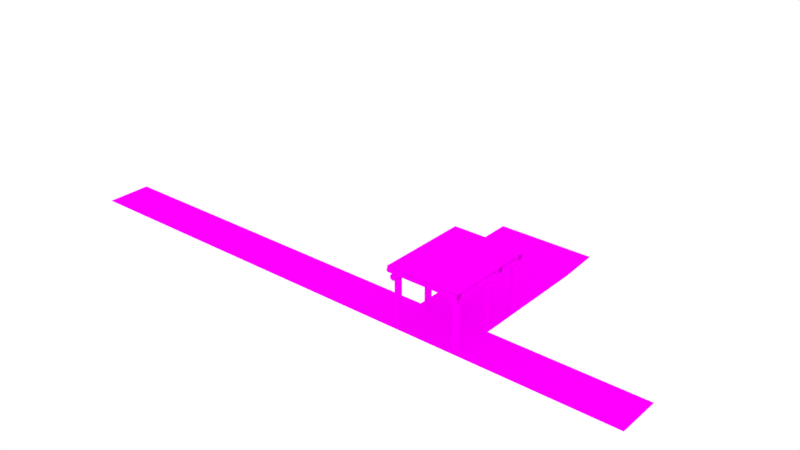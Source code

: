 # Source: Tronco.blend  (saved by Blender 2.79.0; exported with 4.5.12 LTS)
import bpy
from mathutils import Matrix  # noqa: F401  (used for matrix-valued properties, if any)

bpy.ops.wm.read_factory_settings(use_empty=True)
scene = bpy.context.scene
scene.name = 'Scene'

# ---- collections
col_collection_1 = bpy.data.collections.new('Collection 1'); scene.collection.children.link(col_collection_1)

# ---- images (referenced by path relative to the original .blend; pixels are not part of the script)
import os
ASSET_DIR = os.environ.get("B2B_ASSET_DIR", "")  # directory of the original .blend (textures are referenced by path, not embedded)
HERE = os.path.dirname(os.path.abspath(__file__))  # packed textures are extracted next to this script under _unpacked/

def load_image(name, relpath, width, height, colorspace="sRGB"):
    """Load a texture the original file referenced (path relative to the .blend, or extracted next to this script)."""
    p = next((c for c in (os.path.join(HERE, relpath), os.path.join(ASSET_DIR, relpath)) if relpath and os.path.exists(c)), "")
    if p:
        img = bpy.data.images.load(p, check_existing=True)
        img.name = name
    else:  # same state as the original file: an image datablock whose file is absent (Cycles renders it pink)
        img = bpy.data.images.new(name, width, height)
        img.source = "FILE"
        img.filepath = "//" + (relpath or name)
    img.colorspace_settings.name = colorspace
    return img
img_roof_tiff = load_image('Roof.tiff', 'Roof.tiff', 1024, 1024, 'sRGB')
img_texturescom_woodplanksbare0464_3_seamless_s_jpg = load_image('TexturesCom_WoodPlanksBare0464_3_seamless_S.jpg', 'TexturesCom_WoodPlanksBare0464_3_seamless_S.jpg', 1024, 1024, 'sRGB')
img_as2__glass_bump_20_jpg = load_image('AS2__glass_bump_20.jpg', 'AS2__glass_bump_20.jpg', 1024, 1024, 'Non-Color')
img_aluminum_roofing_panels_for_mobile_homes_roofing_decoration_for = load_image('aluminum-roofing-panels-for-mobile-homes-roofing-decoration-for', 'aluminum-roofing-panels-for-mobile-homes-roofing-decoration-for-size-3435-x-3853.jpg', 1024, 1024, 'sRGB')
img_103640_8378000_jpg = load_image('103640-8378000.jpg', '103640-8378000.jpg', 1024, 1024, 'sRGB')
img_1041160_ampliada_jpg = load_image('1041160_Ampliada.jpg', '1041160_Ampliada.jpg', 1024, 1024, 'sRGB')
img_tronco2_png = load_image('Tronco2.png', 'Tronco2.png', 1024, 1024, 'sRGB')
img_comb1024 = load_image('Comb1024', 'Comb1024.png', 1024, 1024, 'sRGB')

# ---- materials (node trees are filled in below, after node groups)
mat_material = bpy.data.materials.new('Material')
mat_material.alpha_threshold = 0.0
mat_material.roughness = 0.5
mat_telhado = bpy.data.materials.new('Telhado')
mat_telhado.alpha_threshold = 0.0
mat_telhado.roughness = 0.5
mat_telhado_lateral = bpy.data.materials.new('Telhado_lateral')
mat_telhado_lateral.alpha_threshold = 0.0
mat_telhado_lateral.roughness = 0.5
mat_telhado_inferior = bpy.data.materials.new('Telhado_inferior')
mat_telhado_inferior.alpha_threshold = 0.0
mat_telhado_inferior.roughness = 0.5
mat_parede = bpy.data.materials.new('Parede')
mat_parede.alpha_threshold = 0.0
mat_parede.roughness = 0.5
mat_porta = bpy.data.materials.new('Porta')
mat_porta.alpha_threshold = 0.0
mat_porta.roughness = 0.5
mat_forro = bpy.data.materials.new('Forro')
mat_forro.alpha_threshold = 0.0
mat_forro.roughness = 0.5
mat_pilares = bpy.data.materials.new('Pilares')
mat_pilares.alpha_threshold = 0.0
mat_pilares.roughness = 0.5
mat_piso = bpy.data.materials.new('Piso')
mat_piso.alpha_threshold = 0.0
mat_piso.roughness = 0.5
mat_tronco_material = bpy.data.materials.new('Tronco_material')
mat_tronco_material.alpha_threshold = 0.0
mat_tronco_material.roughness = 0.5
mat_bakeart = bpy.data.materials.new('BakeArt')
mat_bakeart.alpha_threshold = 0.0
mat_bakeart.roughness = 0.5

# ---- material node trees
mat_material.use_nodes = True; mat_material.node_tree.nodes.clear()
_N = mat_material.node_tree.nodes; _L = mat_material.node_tree.links
n0 = _N.new('ShaderNodeOutputMaterial'); n0.name = 'Material Output'; n0.location = (300, 300)
n1 = _N.new('ShaderNodeBsdfDiffuse'); n1.name = 'Diffuse BSDF'; n1.location = (10, 300)
_L.new(n1.outputs[0], n0.inputs[0])
n0.is_active_output = True
mat_telhado.use_nodes = True; mat_telhado.node_tree.nodes.clear()
_N = mat_telhado.node_tree.nodes; _L = mat_telhado.node_tree.links
n0 = _N.new('ShaderNodeOutputMaterial'); n0.name = 'Material Output'; n0.location = (300, 300)
n1 = _N.new('ShaderNodeBsdfDiffuse'); n1.name = 'Diffuse BSDF'; n1.location = (10, 300)
n2 = _N.new('ShaderNodeTexImage'); n2.name = 'Image Texture'; n2.location = (-270, 316)
n2.width = 140
n2.image = img_roof_tiff
n3 = _N.new('ShaderNodeMapping'); n3.name = 'Mapping'; n3.location = (-728, 241)
n3.inputs[3].default_value = (5.0, 5.0, 5.0)
n4 = _N.new('ShaderNodeTexCoord'); n4.name = 'Texture Coordinate'; n4.location = (-972, 193)
_L.new(n1.outputs[0], n0.inputs[0])
_L.new(n2.outputs[0], n1.inputs[0])
_L.new(n3.outputs[0], n2.inputs[0])
_L.new(n4.outputs[2], n3.inputs[0])
n0.is_active_output = True
mat_telhado_lateral.use_nodes = True; mat_telhado_lateral.node_tree.nodes.clear()
_N = mat_telhado_lateral.node_tree.nodes; _L = mat_telhado_lateral.node_tree.links
n0 = _N.new('ShaderNodeOutputMaterial'); n0.name = 'Material Output'; n0.location = (300, 300)
n1 = _N.new('ShaderNodeBsdfDiffuse'); n1.name = 'Diffuse BSDF'; n1.location = (10, 300)
n1.inputs[0].default_value = (0.3813, 0.1683, 0.08228, 1.0)
_L.new(n1.outputs[0], n0.inputs[0])
n0.is_active_output = True
mat_telhado_inferior.use_nodes = True; mat_telhado_inferior.node_tree.nodes.clear()
_N = mat_telhado_inferior.node_tree.nodes; _L = mat_telhado_inferior.node_tree.links
n0 = _N.new('ShaderNodeOutputMaterial'); n0.name = 'Material Output'; n0.location = (300, 300)
n1 = _N.new('ShaderNodeBsdfDiffuse'); n1.name = 'Diffuse BSDF'; n1.location = (10, 300)
n2 = _N.new('ShaderNodeTexImage'); n2.name = 'Image Texture'; n2.location = (-247, 292)
n2.width = 140
n2.image = img_texturescom_woodplanksbare0464_3_seamless_s_jpg
n3 = _N.new('ShaderNodeMapping'); n3.name = 'Mapping'; n3.location = (-751, 304)
n3.inputs[3].default_value = (3.0, 3.0, 3.0)
n4 = _N.new('ShaderNodeTexCoord'); n4.name = 'Texture Coordinate'; n4.location = (-1092, 160)
_L.new(n1.outputs[0], n0.inputs[0])
_L.new(n2.outputs[0], n1.inputs[0])
_L.new(n3.outputs[0], n2.inputs[0])
_L.new(n4.outputs[2], n3.inputs[0])
n0.is_active_output = True
mat_parede.use_nodes = True; mat_parede.node_tree.nodes.clear()
_N = mat_parede.node_tree.nodes; _L = mat_parede.node_tree.links
n0 = _N.new('ShaderNodeOutputMaterial'); n0.name = 'Material Output'; n0.location = (300, 300)
n1 = _N.new('ShaderNodeBsdfDiffuse'); n1.name = 'Diffuse BSDF'; n1.location = (10, 300)
n1.inputs[0].default_value = (0.7758, 0.5647, 0.2346, 1.0)
n2 = _N.new('ShaderNodeNormalMap'); n2.name = 'Normal Map'; n2.location = (-241, 218)
n3 = _N.new('ShaderNodeTexImage'); n3.name = 'Image Texture'; n3.location = (-522, 175)
n3.width = 140
n3.image = img_as2__glass_bump_20_jpg
n4 = _N.new('ShaderNodeTexCoord'); n4.name = 'Texture Coordinate'; n4.location = (-1271, 109)
n5 = _N.new('ShaderNodeMapping'); n5.name = 'Mapping'; n5.location = (-958, 147)
n5.inputs[3].default_value = (30.0, 30.0, 30.0)
_L.new(n1.outputs[0], n0.inputs[0])
_L.new(n3.outputs[0], n2.inputs[1])
_L.new(n2.outputs[0], n1.inputs[2])
_L.new(n4.outputs[2], n5.inputs[0])
_L.new(n5.outputs[0], n3.inputs[0])
n0.is_active_output = True
mat_porta.use_nodes = True; mat_porta.node_tree.nodes.clear()
_N = mat_porta.node_tree.nodes; _L = mat_porta.node_tree.links
n0 = _N.new('ShaderNodeOutputMaterial'); n0.name = 'Material Output'; n0.location = (300, 300)
n1 = _N.new('ShaderNodeBsdfDiffuse'); n1.name = 'Diffuse BSDF'; n1.location = (10, 300)
n2 = _N.new('ShaderNodeTexImage'); n2.name = 'Image Texture'; n2.location = (-454, 150)
n2.width = 140
n2.image = img_aluminum_roofing_panels_for_mobile_homes_roofing_decoration_for
n3 = _N.new('ShaderNodeMapping'); n3.name = 'Mapping'; n3.location = (-928, 118)
n3.inputs[3].default_value = (3.0, 1.0, 2.0)
n4 = _N.new('ShaderNodeTexCoord'); n4.name = 'Texture Coordinate'; n4.location = (-1278, 95)
_L.new(n1.outputs[0], n0.inputs[0])
_L.new(n2.outputs[0], n1.inputs[0])
_L.new(n4.outputs[2], n3.inputs[0])
_L.new(n3.outputs[0], n2.inputs[0])
n0.is_active_output = True
mat_forro.use_nodes = True; mat_forro.node_tree.nodes.clear()
_N = mat_forro.node_tree.nodes; _L = mat_forro.node_tree.links
n0 = _N.new('ShaderNodeOutputMaterial'); n0.name = 'Material Output'; n0.location = (300, 300)
n1 = _N.new('ShaderNodeBsdfDiffuse'); n1.name = 'Diffuse BSDF'; n1.location = (10, 300)
n2 = _N.new('ShaderNodeTexImage'); n2.name = 'Image Texture'; n2.location = (-365, 256)
n2.width = 140
n2.image = img_103640_8378000_jpg
n3 = _N.new('ShaderNodeMapping'); n3.name = 'Mapping'; n3.location = (-821, 251)
n3.inputs[3].default_value = (9.1, 1.0, 1.0)
n4 = _N.new('ShaderNodeTexCoord'); n4.name = 'Texture Coordinate'; n4.location = (-1218, 169)
_L.new(n1.outputs[0], n0.inputs[0])
_L.new(n2.outputs[0], n1.inputs[0])
_L.new(n4.outputs[2], n3.inputs[0])
_L.new(n3.outputs[0], n2.inputs[0])
n0.is_active_output = True
mat_pilares.use_nodes = True; mat_pilares.node_tree.nodes.clear()
_N = mat_pilares.node_tree.nodes; _L = mat_pilares.node_tree.links
n0 = _N.new('ShaderNodeOutputMaterial'); n0.name = 'Material Output'; n0.location = (300, 300)
n1 = _N.new('ShaderNodeBsdfDiffuse'); n1.name = 'Diffuse BSDF'; n1.location = (10, 300)
n1.inputs[0].default_value = (0.5271, 0.08228, 0.05951, 1.0)
n2 = _N.new('ShaderNodeNormalMap'); n2.name = 'Normal Map'; n2.location = (-237, 243)
n3 = _N.new('ShaderNodeTexImage'); n3.name = 'Image Texture'; n3.location = (-451, 228)
n3.width = 140
n3.image = img_as2__glass_bump_20_jpg
n4 = _N.new('ShaderNodeTexCoord'); n4.name = 'Texture Coordinate'; n4.location = (-1271, 109)
n5 = _N.new('ShaderNodeMapping'); n5.name = 'Mapping'; n5.location = (-958, 147)
n5.inputs[3].default_value = (30.0, 30.0, 30.0)
_L.new(n1.outputs[0], n0.inputs[0])
_L.new(n3.outputs[0], n2.inputs[1])
_L.new(n2.outputs[0], n1.inputs[2])
_L.new(n4.outputs[2], n5.inputs[0])
_L.new(n5.outputs[0], n3.inputs[0])
n0.is_active_output = True
mat_piso.use_nodes = True; mat_piso.node_tree.nodes.clear()
_N = mat_piso.node_tree.nodes; _L = mat_piso.node_tree.links
n0 = _N.new('ShaderNodeOutputMaterial'); n0.name = 'Material Output'; n0.location = (300, 300)
n1 = _N.new('ShaderNodeBsdfDiffuse'); n1.name = 'Diffuse BSDF'; n1.location = (10, 300)
n2 = _N.new('ShaderNodeMapping'); n2.name = 'Mapping'; n2.location = (-520, 320)
n2.inputs[3].default_value = (40.0, 40.0, 40.0)
n3 = _N.new('ShaderNodeTexImage'); n3.name = 'Image Texture'; n3.location = (-167, 293)
n3.width = 140
n3.image = img_1041160_ampliada_jpg
n4 = _N.new('ShaderNodeTexCoord'); n4.name = 'Texture Coordinate'; n4.location = (-782, 251)
_L.new(n1.outputs[0], n0.inputs[0])
_L.new(n3.outputs[0], n1.inputs[0])
_L.new(n2.outputs[0], n3.inputs[0])
_L.new(n4.outputs[2], n2.inputs[0])
n0.is_active_output = True
mat_tronco_material.use_nodes = True; mat_tronco_material.node_tree.nodes.clear()
_N = mat_tronco_material.node_tree.nodes; _L = mat_tronco_material.node_tree.links
n0 = _N.new('ShaderNodeOutputMaterial'); n0.name = 'Material Output'; n0.location = (300, 300)
n1 = _N.new('ShaderNodeBsdfDiffuse'); n1.name = 'Diffuse BSDF'; n1.location = (10, 300)
n2 = _N.new('ShaderNodeTexImage'); n2.name = 'Image Texture'; n2.location = (-318, 360)
n2.width = 140
n2.image = img_tronco2_png
_L.new(n1.outputs[0], n0.inputs[0])
_L.new(n2.outputs[0], n1.inputs[0])
n0.is_active_output = True
mat_bakeart.use_nodes = True; mat_bakeart.node_tree.nodes.clear()
_N = mat_bakeart.node_tree.nodes; _L = mat_bakeart.node_tree.links
n0 = _N.new('ShaderNodeOutputMaterial'); n0.name = 'Material Output'; n0.location = (401, 300)
n1 = _N.new('ShaderNodeBsdfDiffuse'); n1.name = 'Diffuse BSDF'; n1.location = (111, 300)
n2 = _N.new('ShaderNodeTexImage'); n2.name = 'Image Texture'; n2.location = (-198, 284)
n2.width = 140
n2.image = img_comb1024
_L.new(n1.outputs[0], n0.inputs[0])
_L.new(n2.outputs[0], n1.inputs[0])
n0.is_active_output = True

# ---- world
world_world = bpy.data.worlds.new('World'); scene.world = world_world
world_world.use_nodes = True; world_world.node_tree.nodes.clear()
_N = world_world.node_tree.nodes; _L = world_world.node_tree.links
n0 = _N.new('ShaderNodeOutputWorld'); n0.name = 'World Output'; n0.location = (300, 300)
n1 = _N.new('ShaderNodeBackground'); n1.name = 'Background'; n1.location = (10, 300)
n1.inputs[0].default_value = (1.0, 1.0, 1.0, 1.0)
_L.new(n1.outputs[0], n0.inputs[0])
n0.is_active_output = True
world_world.color = (0.05088, 0.05088, 0.05088)
world_world.use_sun_shadow = False
world_world.sun_shadow_jitter_overblur = 0.0
world_world.cycles.sampling_method = 'MANUAL'
world_world.light_settings.ao_factor = 0.1
world_world.light_settings.distance = 3.0

# ---- meshes
me_plane_003 = bpy.data.meshes.new('Plane.003')
me_plane_003.from_pydata([(-3.689, 0.1894, 3.433), (3.985, 0.2748, 3.433), (3.576, 0.2748, 3.433), (0.04401, 0.2748, 3.433), (-0.3299, 0.2748, 3.433), (-3.385, 0.2748, 3.433), (1.81, 0.2748, 3.433), (-3.385, 0.1894, 3.433), (3.985, 0.1894, 3.433), (3.576, 0.1894, 3.433), (0.04401, 0.1894, 3.433), (-0.3299, 0.1894, 3.433), (0.04401, 0.2748, 2.316), (3.576, 0.2748, 2.316), (1.81, 0.2748, 2.316), (3.985, 6.4, 3.433), (3.476, 0.2757, 2.216), (1.91, 0.2757, 2.216), (0.144, 0.2757, 2.216), (1.71, 0.2757, 2.216), (3.376, 0.3757, 2.116), (2.01, 0.3757, 2.116), (0.244, 0.3757, 2.116), (1.61, 0.3757, 2.116), (0.144, 0.2544, 2.216), (1.71, 0.2544, 2.216), (3.476, 0.2544, 2.216), (1.91, 0.2544, 2.216), (3.376, 0.2544, 2.116), (2.01, 0.2544, 2.116), (0.244, 0.2544, 2.116), (1.61, 0.2544, 2.116), (3.576, 0.2757, 0.01351), (3.985, 0.2757, 0.01351), (1.81, 0.2757, 0.01351), (3.576, 0.1894, 0.01351), (3.985, 0.1894, 0.01351), (1.91, 0.2757, 0.01351), (3.476, 0.2757, 0.01351), (1.71, 0.2757, 0.01351), (2.01, 0.3757, 0.01351), (3.376, 0.3757, 0.01351), (0.244, 0.3757, 0.01351), (1.61, 0.3757, 0.01351), (0.144, 0.2544, 0.01351), (1.71, 0.2544, 0.01351), (3.476, 0.2544, 0.01351), (1.91, 0.2544, 0.01351), (3.376, 0.2544, 0.01351), (2.01, 0.2544, 0.01351), (0.244, 0.2544, 0.01351), (1.61, 0.2544, 0.01351), (-3.385, 0.2757, -0.01242), (-0.3299, 0.2757, -0.01242), (0.04401, 0.2757, -0.01242), (3.576, 0.2757, -0.01242), (3.985, 0.2757, -0.01242), (1.81, 0.2757, -0.01242), (-3.689, 0.1894, -0.01242), (-3.385, 0.1894, -0.01242), (-0.3299, 0.1894, -0.01242), (0.04401, 0.1894, -0.01242), (3.576, 0.1894, -0.01242), (3.985, 0.1894, -0.01242), (1.91, 0.2757, -0.01242), (3.476, 0.2757, -0.01242), (0.144, 0.2757, -0.01242), (1.71, 0.2757, -0.01242), (0.144, 0.2544, -0.01242), (1.71, 0.2544, -0.01242), (3.476, 0.2544, -0.01242), (1.91, 0.2544, -0.01242), (3.376, 0.2544, -0.01242), (2.01, 0.2544, -0.01242), (0.244, 0.2544, -0.01242), (1.61, 0.2544, -0.01242), (-3.689, -1.989, -0.01242), (3.763, -1.689, -0.01243), (-3.689, -1.989, 3.133), (-3.689, -1.689, -0.01242), (-3.689, -1.689, 3.133), (-3.468, -1.989, -0.01242), (-3.468, -1.989, 3.133), (-3.468, -1.689, -0.01242), (-3.468, -1.689, 3.133), (-3.689, -1.989, 3.433), (-3.689, -1.689, 3.433), (-3.485, -1.989, 3.433), (-3.485, -1.689, 3.433), (-3.689, 0.1894, 3.133), (-3.485, 0.1894, 3.133), (-3.485, 0.1894, 3.433), (-3.385, 0.1894, 3.133), (-0.2472, -1.689, 3.133), (-0.2472, -1.989, 3.133), (-0.2206, -1.689, 3.433), (-0.2206, -1.989, 3.433), (-0.02655, -1.689, 3.133), (-0.02655, -1.989, 3.133), (-0.01661, -1.689, 3.433), (-0.01661, -1.989, 3.433), (-0.2472, -1.689, -0.01243), (-0.2472, -1.989, -0.01243), (-0.02655, -1.689, -0.01243), (-0.02655, -1.989, -0.01243), (3.763, -1.689, 3.133), (3.763, -1.989, 3.133), (3.763, -1.689, 3.433), (3.763, -1.989, 3.433), (3.985, -1.689, 3.133), (3.985, -1.989, 3.133), (3.985, -1.689, 3.433), (3.985, -1.989, 3.433), (3.763, -1.989, -0.01243), (3.985, -1.689, -0.01243), (3.985, -1.989, -0.01243), (-3.485, 0.1894, -0.01242), (3.761, 0.1894, 3.433), (3.761, 0.1894, 0.01351), (3.761, 0.1894, -0.01242), (3.576, 0.1894, 3.133), (3.985, 0.1894, 3.133), (3.761, 0.1894, 3.133), (0.1535, 2.683, 5.844), (-4.198, -2.489, 3.235), (0.1535, -2.489, 3.235), (-4.198, -2.489, 3.169), (0.1535, -2.489, 3.169), (4.412, -2.489, 3.235), (4.412, -2.489, 3.169), (0.1535, 7.319, 5.844), (4.412, 7.319, 3.235), (3.985, 6.401, 0.01351), (3.985, 6.401, -0.01242), (-3.689, 6.401, 3.433), (-3.689, 6.401, -0.01242), (-3.689, 6.401, 3.133), (-4.198, 7.319, 3.235), (-4.198, 7.319, 3.169), (4.412, 7.319, 3.169), (-3.689, -1.989, 3.39), (0.1525, -1.989, 3.39), (3.985, -1.989, 3.39), (-3.689, 7.151, 3.39), (3.985, 7.151, 3.39), (-3.485, -1.689, 3.421), (3.763, -1.689, 3.421), (-3.485, 0.2748, 3.421), (3.763, 0.2748, 3.421)], [], [(10, 61, 54, 12, 3), (14, 13, 2, 6), (48, 28, 20, 41), (26, 46, 38, 16), (12, 14, 6, 3), (22, 23, 31, 30), (8, 121, 36, 33, 1), (59, 52, 5, 7, 92), (11, 60, 61, 10), (13, 32, 35, 120, 9, 2), (90, 116, 59, 92), (4, 53, 60, 11), (19, 39, 34, 14), (18, 19, 14, 12), (16, 38, 32, 13), (14, 34, 37, 17), (17, 16, 13, 14), (30, 50, 42, 22), (16, 17, 27, 26), (29, 49, 40, 21), (17, 37, 47, 27), (25, 45, 39, 19), (19, 18, 24, 25), (89, 58, 116, 90), (22, 42, 43, 23), (21, 40, 41, 20), (28, 29, 21, 20), (23, 43, 51, 31), (28, 48, 46, 26), (27, 47, 49, 29), (29, 28, 26, 27), (31, 51, 45, 25), (30, 31, 25, 24), (24, 44, 50, 30), (18, 66, 68, 44, 24), (118, 35, 62, 119), (39, 45, 69, 67), (37, 34, 57, 64), (32, 38, 65, 55), (46, 48, 72, 70), (34, 39, 67, 57), (49, 47, 71, 73), (45, 51, 75, 69), (50, 44, 68, 74), (47, 37, 64, 71), (48, 49, 73, 72), (41, 40, 49, 48), (51, 50, 74, 75), (43, 42, 50, 51), (33, 36, 63, 56), (35, 32, 55, 62), (38, 46, 70, 65), (76, 78, 80, 79), (79, 80, 84, 83), (83, 84, 82, 81), (81, 82, 78, 76), (87, 82, 94, 96), (80, 78, 85, 86), (78, 82, 87, 85), (80, 86, 0, 89), (88, 84, 90, 91), (84, 80, 89, 90), (96, 94, 98, 100), (97, 98, 104, 103), (82, 84, 93, 94), (84, 88, 95, 93), (93, 97, 103, 101), (98, 94, 102, 104), (93, 95, 99, 97), (94, 93, 101, 102), (97, 99, 107, 105), (100, 98, 106, 108), (111, 112, 110, 109), (108, 106, 110, 112), (98, 97, 105, 106), (106, 105, 77, 113), (105, 109, 114, 77), (110, 115, 114, 109), (110, 106, 113, 115), (92, 7, 91, 90), (53, 4, 5, 52), (12, 54, 66, 18), (36, 118, 119, 63), (120, 35, 118, 122), (122, 118, 36, 121), (9, 120, 122, 117), (109, 105, 122, 121), (111, 109, 121, 8), (105, 107, 117, 122), (123, 124, 125), (125, 124, 126, 127), (123, 128, 131, 130), (123, 125, 128), (128, 125, 127, 129), (130, 137, 124, 123), (33, 56, 133, 132), (1, 33, 132, 15), (58, 89, 136, 135), (89, 0, 134, 136), (126, 124, 137, 138), (128, 129, 139, 131), (139, 129, 142, 144), (127, 126, 140, 141), (126, 138, 143, 140), (129, 127, 141, 142), (145, 147, 148, 146)])
me_plane_003.polygons.foreach_set('material_index', [4, 4, 7, 7, 4, 7, 4, 4, 4, 4, 4, 4, 4, 4, 4, 4, 4, 7, 7, 7, 7, 7, 7, 4, 5, 5, 7, 7, 7, 7, 7, 7, 7, 7, 7, 4, 7, 4, 4, 7, 4, 7, 7, 7, 7, 0, 0, 0, 0, 4, 4, 7, 7, 7, 7, 7, 7, 7, 7, 7, 7, 7, 7, 7, 7, 7, 7, 7, 7, 7, 7, 7, 7, 7, 7, 7, 7, 7, 7, 4, 4, 4, 4, 4, 4, 4, 7, 7, 7, 1, 2, 1, 1, 2, 1, 4, 4, 4, 4, 2, 2, 3, 3, 3, 3, 6])
_uv = me_plane_003.uv_layers.new(name='UVMap')
_uv.uv.foreach_set('vector', [0.2258, 0.4525, 0.3798, 0.4525, 0.3798, 0.4564, 0.2757, 0.4563, 0.2257, 0.4563, 0.2756, 0.5353, 0.2759, 0.6142, 0.2254, 0.614, 0.2257, 0.5352, 0.01721, 0.7468, 0.01721, 0.9467, 0.005697, 0.9467, 0.005697, 0.7468, 0.147, 0.9587, 0.147, 0.7493, 0.1491, 0.7493, 0.1491, 0.9587, 0.2757, 0.4563, 0.2756, 0.5353, 0.2257, 0.5352, 0.2257, 0.4563, 0.07441, 0.8767, 0.07441, 0.7468, 0.08592, 0.7468, 0.08592, 0.8767, 0.2217, 0.6388, 0.2341, 0.6359, 0.3762, 0.6318, 0.3763, 0.6355, 0.222, 0.6406, 0.3798, 0.2915, 0.3798, 0.2954, 0.2258, 0.2953, 0.2258, 0.2915, 0.2392, 0.2915, 0.2258, 0.4357, 0.3798, 0.4358, 0.3798, 0.4525, 0.2258, 0.4525, 0.2759, 0.6142, 0.3756, 0.6131, 0.3757, 0.6167, 0.2373, 0.6184, 0.2251, 0.6166, 0.2254, 0.614, 0.2392, 0.2871, 0.3798, 0.2871, 0.3798, 0.2915, 0.2392, 0.2915, 0.2258, 0.4319, 0.3798, 0.432, 0.3798, 0.4358, 0.2258, 0.4357, 0.2801, 0.5308, 0.3786, 0.5307, 0.3786, 0.5352, 0.2756, 0.5353, 0.2802, 0.4608, 0.2801, 0.5308, 0.2756, 0.5353, 0.2757, 0.4563, 0.2803, 0.6098, 0.3756, 0.6088, 0.3756, 0.6131, 0.2759, 0.6142, 0.2756, 0.5353, 0.3786, 0.5352, 0.3786, 0.5397, 0.2801, 0.5398, 0.2801, 0.5398, 0.2803, 0.6098, 0.2759, 0.6142, 0.2756, 0.5353, 0.0286, 0.9467, 0.0286, 0.7468, 0.04011, 0.7468, 0.04011, 0.9467, 0.1759, 0.7468, 0.1759, 0.8957, 0.1739, 0.8957, 0.1739, 0.7468, 0.05151, 0.9467, 0.05151, 0.7468, 0.06302, 0.7468, 0.06302, 0.9467, 0.1202, 0.9587, 0.1202, 0.7493, 0.1222, 0.7493, 0.1222, 0.9587, 0.1336, 0.9587, 0.1336, 0.7493, 0.1356, 0.7493, 0.1356, 0.9587, 0.1625, 0.7468, 0.1625, 0.8957, 0.1605, 0.8957, 0.1605, 0.7468, 0.2392, 0.2779, 0.3798, 0.2779, 0.3798, 0.2871, 0.2392, 0.2871, 0.9999, 0.7693, 0.5001, 0.7693, 0.5001, 0.000124, 0.9999, 0.000124, 0.4999, 0.7693, 0.000124, 0.7693, 0.0001242, 0.000124, 0.4999, 0.000124, 0.1088, 0.7468, 0.1088, 0.8767, 0.09732, 0.8767, 0.09732, 0.7468, 0.6607, 0.7063, 0.6607, 0.9063, 0.6492, 0.9063, 0.6492, 0.7063, 0.3537, 0.7158, 0.3537, 0.9158, 0.3443, 0.9158, 0.3443, 0.7063, 0.493, 0.7063, 0.493, 0.9158, 0.4835, 0.9158, 0.4835, 0.7158, 0.4835, 0.7158, 0.3537, 0.7158, 0.3443, 0.7063, 0.493, 0.7063, 0.6923, 0.6934, 0.6923, 0.8933, 0.6828, 0.8933, 0.6828, 0.6838, 0.822, 0.6934, 0.6923, 0.6934, 0.6828, 0.6838, 0.8315, 0.6838, 0.8315, 0.6838, 0.8315, 0.8933, 0.822, 0.8933, 0.822, 0.6934, 0.8848, 0.6838, 0.8848, 0.8958, 0.8828, 0.8958, 0.8828, 0.8933, 0.8828, 0.6838, 0.3759, 0.6235, 0.3757, 0.6167, 0.3767, 0.6166, 0.3769, 0.6234, 0.1356, 0.7493, 0.1336, 0.7493, 0.1336, 0.7468, 0.1356, 0.7468, 0.3786, 0.5397, 0.3786, 0.5352, 0.3798, 0.5352, 0.3798, 0.5397, 0.3756, 0.6131, 0.3756, 0.6088, 0.3767, 0.6088, 0.3767, 0.6131, 0.3443, 0.9158, 0.3537, 0.9158, 0.3537, 0.9182, 0.3443, 0.9182, 0.3786, 0.5352, 0.3786, 0.5307, 0.3798, 0.5307, 0.3798, 0.5352, 0.4835, 0.9158, 0.493, 0.9158, 0.493, 0.9182, 0.4835, 0.9182, 0.6828, 0.8933, 0.6923, 0.8933, 0.6923, 0.8958, 0.6828, 0.8958, 0.822, 0.8933, 0.8315, 0.8933, 0.8315, 0.8958, 0.822, 0.8958, 0.1222, 0.7493, 0.1202, 0.7493, 0.1202, 0.7468, 0.1222, 0.7468, 0.7402, 0.5363, 0.6639, 0.5365, 0.664, 0.5352, 0.7402, 0.5351, 0.7343, 0.5437, 0.6704, 0.5419, 0.6639, 0.5365, 0.7402, 0.5363, 0.7393, 0.6312, 0.6633, 0.6314, 0.6633, 0.6301, 0.7394, 0.6301, 0.7334, 0.6386, 0.6698, 0.6367, 0.6633, 0.6314, 0.7393, 0.6312, 0.3763, 0.6355, 0.3762, 0.6318, 0.3773, 0.6318, 0.3776, 0.6355, 0.3757, 0.6167, 0.3756, 0.6131, 0.3767, 0.6131, 0.3767, 0.6166, 0.1491, 0.7493, 0.147, 0.7493, 0.147, 0.7468, 0.1491, 0.7468, 0.8896, 0.005705, 0.8896, 0.3048, 0.8611, 0.3048, 0.8611, 0.005705, 0.9943, 0.3847, 0.9943, 0.6838, 0.9734, 0.6838, 0.9734, 0.3847, 0.901, 0.9943, 0.901, 0.6952, 0.9295, 0.6952, 0.9295, 0.9943, 0.005697, 0.7144, 0.3043, 0.7144, 0.3043, 0.7354, 0.005697, 0.7354, 0.3329, 0.716, 0.3043, 0.7144, 0.3043, 0.4081, 0.3329, 0.4056, 0.8611, 0.3048, 0.8896, 0.3048, 0.8896, 0.3334, 0.8611, 0.3334, 0.3043, 0.7354, 0.3043, 0.7144, 0.3329, 0.716, 0.3329, 0.7354, 0.8611, 0.3048, 0.8611, 0.3334, 0.6828, 0.3334, 0.6828, 0.3048, 0.5329, 0.8849, 0.5044, 0.8849, 0.5043, 0.7063, 0.5329, 0.7063, 0.6169, 0.7063, 0.6378, 0.7063, 0.6378, 0.8849, 0.6184, 0.8849, 0.3329, 0.4056, 0.3043, 0.4081, 0.3043, 0.3871, 0.3329, 0.3862, 0.9694, 0.9943, 0.9409, 0.9943, 0.9409, 0.6952, 0.9694, 0.6952, 0.9295, 0.6838, 0.901, 0.6838, 0.901, 0.3775, 0.9295, 0.3775, 0.3728, 0.6934, 0.3443, 0.6949, 0.3443, 0.3845, 0.3728, 0.3871, 0.3728, 0.3871, 0.3728, 0.3661, 0.6714, 0.3661, 0.6714, 0.3871, 0.3043, 0.3871, 0.3043, 0.4081, 0.005697, 0.4081, 0.005697, 0.3871, 0.3728, 0.3871, 0.3443, 0.3845, 0.3443, 0.3651, 0.3728, 0.3661, 0.8429, 0.6838, 0.8714, 0.6838, 0.8714, 0.9829, 0.8429, 0.9829, 0.3728, 0.3661, 0.3443, 0.3651, 0.3443, 0.005705, 0.3728, 0.005705, 0.3329, 0.3862, 0.3043, 0.3871, 0.3043, 0.02676, 0.3329, 0.02676, 0.7113, 0.6724, 0.6828, 0.6724, 0.6828, 0.6439, 0.7113, 0.6439, 0.3329, 0.02676, 0.3043, 0.02676, 0.3043, 0.005705, 0.3329, 0.005705, 0.9295, 0.3661, 0.901, 0.3661, 0.901, 0.005705, 0.9295, 0.005705, 0.9694, 0.3048, 0.9409, 0.3048, 0.9409, 0.005705, 0.9694, 0.005705, 0.9409, 0.3847, 0.962, 0.3847, 0.962, 0.6838, 0.9409, 0.6838, 0.6828, 0.6439, 0.6828, 0.3448, 0.7113, 0.3448, 0.7113, 0.6439, 0.3043, 0.005705, 0.3043, 0.02676, 0.005697, 0.02676, 0.005697, 0.005706, 0.2392, 0.2915, 0.2258, 0.2915, 0.2258, 0.2871, 0.2392, 0.2871, 0.3798, 0.432, 0.2258, 0.4319, 0.2258, 0.2953, 0.3798, 0.2954, 0.2757, 0.4563, 0.3798, 0.4564, 0.3798, 0.4609, 0.2802, 0.4608, 0.3762, 0.6318, 0.3759, 0.6235, 0.3769, 0.6234, 0.3773, 0.6318, 0.2373, 0.6184, 0.3757, 0.6167, 0.3759, 0.6235, 0.2343, 0.6284, 0.2343, 0.6284, 0.3759, 0.6235, 0.3762, 0.6318, 0.2341, 0.6359, 0.2251, 0.6166, 0.2373, 0.6184, 0.2343, 0.6284, 0.2239, 0.6204, 0.6055, 0.8849, 0.5844, 0.8849, 0.5842, 0.7063, 0.6055, 0.7063, 0.7113, 0.6724, 0.7113, 0.6439, 0.8896, 0.6439, 0.8896, 0.6724, 0.5728, 0.8849, 0.5443, 0.8849, 0.5443, 0.7063, 0.5728, 0.7063, 0.2537, 0.5092, -0.01391, 0.1695, 0.2457, 0.1635, 0.3853, 0.3998, 0.3853, 0.1956, 0.3894, 0.1982, 0.3893, 0.3997, 0.7232, 0.8839, 0.4144, 0.5858, 0.9999, 0.5858, 0.9999, 0.8839, 0.2537, 0.5092, 0.2457, 0.1635, 0.4998, 0.1577, 0.3941, 0.586, 0.3853, 0.3998, 0.3893, 0.3997, 0.3977, 0.5834, 0.8586, 0.1414, 0.8586, 0.4443, 0.2731, 0.4443, 0.5819, 0.1414, 0.3763, 0.6355, 0.3776, 0.6355, 0.3849, 0.8609, 0.3809, 0.861, 0.222, 0.6406, 0.3763, 0.6355, 0.3809, 0.861, 0.2436, 0.8774, 0.3798, 0.2779, 0.2392, 0.2779, 0.2392, 0.0002342, 0.3798, 0.0002342, 0.2392, 0.2779, 0.2258, 0.2779, 0.2258, 0.0002342, 0.2392, 0.0002342, 0.3894, 0.1982, 0.3853, 0.1956, 0.6479, 0.0002342, 0.6513, 0.004835, 0.3941, 0.586, 0.3977, 0.5834, 0.6522, 0.7489, 0.6483, 0.7547, 0.9709, 0.06373, 0.9709, 0.9147, 0.9338, 0.8713, 0.9338, 0.07826, 0.07453, 0.4574, 0.07453, 0.07994, 0.1179, 0.1241, 0.1179, 0.4573, 0.5179, 0.8545, 0.5179, 0.003578, 0.562, 0.01811, 0.562, 0.8111, 0.07453, 0.8269, 0.07453, 0.4574, 0.1179, 0.4573, 0.1179, 0.7898, 5.208e-05, 0.2709, 5.204e-05, 5.204e-05, 0.9999, 5.204e-05, 0.9999, 0.2709])
me_plane_003.materials.append(mat_material)
me_plane_003.materials.append(mat_telhado)
me_plane_003.materials.append(mat_telhado_lateral)
me_plane_003.materials.append(mat_telhado_inferior)
me_plane_003.materials.append(mat_parede)
me_plane_003.materials.append(mat_porta)
me_plane_003.materials.append(mat_forro)
me_plane_003.materials.append(mat_pilares)
me_plane_003.use_remesh_preserve_volume = False
me_plane_003.use_remesh_preserve_attributes = False
me_plane_003.use_mirror_vertex_groups = False
me_plane_003.update()
me_cylinder_018 = bpy.data.meshes.new('Cylinder.018')
me_cylinder_018.from_pydata([(2.376, -1.792, 0.0), (2.376, 1.785, 0.0), (0.112, -1.792, 0.0), (0.112, 1.785, 0.0), (2.376, -20.41, 0.0), (0.112, -20.41, 0.0), (-6.014, -1.792, 0.0), (-6.014, 1.785, 0.0), (-8.192, -1.792, 0.0), (-8.192, 1.654, 0.0), (-6.014, -3.278, 0.0), (-8.192, -3.278, 0.0), (2.376, 9.459, 0.0), (0.112, 9.459, 0.0)], [], [(0, 1, 3, 2), (0, 2, 5, 4), (2, 3, 7, 6), (6, 7, 9, 8), (6, 8, 11, 10), (3, 1, 12, 13)])
_uv = me_cylinder_018.uv_layers.new(name='UVMap')
_uv.uv.foreach_set('vector', [0.6233, 5.964e-05, 0.743, 5.968e-05, 0.743, 0.07585, 0.6233, 0.07585, 0.6233, 5.964e-05, 0.6233, 0.07585, 5.954e-05, 0.07585, 5.948e-05, 5.948e-05, 0.6233, 0.07585, 0.743, 0.07585, 0.743, 0.2809, 0.6233, 0.2809, 0.6233, 0.2809, 0.743, 0.2809, 0.7386, 0.3539, 0.6233, 0.3539, 0.6233, 0.2809, 0.6233, 0.3539, 0.5735, 0.3539, 0.5735, 0.2809, 0.743, 0.07585, 0.743, 5.968e-05, 0.9999, 5.976e-05, 0.9999, 0.07585])
me_cylinder_018.materials.append(mat_piso)
me_cylinder_018.use_remesh_preserve_volume = False
me_cylinder_018.use_remesh_preserve_attributes = False
me_cylinder_018.use_mirror_vertex_groups = False
me_cylinder_018.update()
me_cylinder_016 = bpy.data.meshes.new('Cylinder.016')
me_cylinder_016.from_pydata([(-2.0, -1.346, 0.0), (-2.0, -1.346, 2.227), (-1.891, -1.391, 0.0), (-1.891, -1.391, 2.227), (-1.846, -1.5, 0.0), (-1.846, -1.5, 2.227), (-1.891, -1.609, 0.0), (-1.891, -1.609, 2.227), (-2.0, -1.654, 0.0), (-2.0, -1.654, 2.227), (-2.109, -1.609, 0.0), (-2.109, -1.609, 2.227), (-2.154, -1.5, 0.0), (-2.154, -1.5, 2.227), (-2.109, -1.391, 0.0), (-2.109, -1.391, 2.227), (0.7212, 1.785, 2.797), (0.7212, -1.815, 2.797), (0.83, 1.785, 2.752), (0.83, -1.815, 2.752), (0.875, 1.785, 2.644), (0.875, -1.815, 2.644), (0.83, 1.785, 2.535), (0.83, -1.815, 2.535), (0.7212, 1.785, 2.49), (0.7212, -1.815, 2.49), (0.6124, 1.785, 2.535), (0.6124, -1.815, 2.535), (0.5674, 1.785, 2.644), (0.5674, -1.815, 2.644), (0.6124, 1.785, 2.752), (0.6124, -1.815, 2.752), (-0.6068, 1.785, 2.797), (-0.6068, -1.815, 2.797), (-0.498, 1.785, 2.752), (-0.498, -1.815, 2.752), (-0.453, 1.785, 2.644), (-0.453, -1.815, 2.644), (-0.498, 1.785, 2.535), (-0.498, -1.815, 2.535), (-0.6068, 1.785, 2.49), (-0.6068, -1.815, 2.49), (-0.7156, 1.785, 2.535), (-0.7156, -1.815, 2.535), (-0.7606, 1.785, 2.644), (-0.7606, -1.815, 2.644), (-0.7156, 1.785, 2.752), (-0.7156, -1.815, 2.752), (-2.254, -1.654, 2.381), (2.353, -1.654, 2.381), (-2.254, -1.609, 2.49), (2.353, -1.609, 2.49), (-2.254, -1.5, 2.535), (2.353, -1.5, 2.535), (-2.254, -1.391, 2.49), (2.353, -1.391, 2.49), (-2.254, -1.346, 2.381), (2.353, -1.346, 2.381), (-2.254, -1.391, 2.272), (2.353, -1.391, 2.272), (-2.254, -1.5, 2.227), (2.353, -1.5, 2.227), (-2.254, -1.609, 2.272), (2.353, -1.609, 2.272), (-2.0, 1.785, 2.797), (-2.0, -1.815, 2.797), (-1.891, 1.785, 2.752), (-1.891, -1.815, 2.752), (-1.846, 1.785, 2.644), (-1.846, -1.815, 2.644), (-1.891, 1.785, 2.535), (-1.891, -1.815, 2.535), (-2.0, 1.785, 2.49), (-2.0, -1.815, 2.49), (-2.109, 1.785, 2.535), (-2.109, -1.815, 2.535), (-2.154, 1.785, 2.644), (-2.154, -1.815, 2.644), (-2.109, 1.785, 2.752), (-2.109, -1.815, 2.752), (-2.0, 1.654, 0.0), (-2.0, 1.654, 2.227), (-1.891, 1.609, 0.0), (-1.891, 1.609, 2.227), (-1.846, 1.5, 0.0), (-1.846, 1.5, 2.227), (-1.891, 1.391, 0.0), (-1.891, 1.391, 2.227), (-2.0, 1.346, 0.0), (-2.0, 1.346, 2.227), (-2.109, 1.391, 0.0), (-2.109, 1.391, 2.227), (-2.154, 1.5, 0.0), (-2.154, 1.5, 2.227), (-2.109, 1.609, 0.0), (-2.109, 1.609, 2.227), (1.788e-06, 1.654, 0.0), (1.788e-06, 1.654, 2.227), (0.1088, 1.609, 0.0), (0.1088, 1.609, 2.227), (0.1538, 1.5, 0.0), (0.1538, 1.5, 2.227), (0.1088, 1.391, 0.0), (0.1088, 1.391, 2.227), (1.788e-06, 1.346, 0.0), (1.788e-06, 1.346, 2.227), (-0.1088, 1.391, 0.0), (-0.1088, 1.391, 2.227), (-0.1538, 1.5, 0.0), (-0.1538, 1.5, 2.227), (-0.1088, 1.609, 0.0), (-0.1088, 1.609, 2.227), (2.0, 1.654, 0.0), (2.0, 1.654, 2.227), (2.109, 1.609, 0.0), (2.109, 1.609, 2.227), (2.154, 1.5, 0.0), (2.154, 1.5, 2.227), (2.109, 1.391, 0.0), (2.109, 1.391, 2.227), (2.0, 1.346, 0.0), (2.0, 1.346, 2.227), (1.891, 1.391, 0.0), (1.891, 1.391, 2.227), (1.846, 1.5, 0.0), (1.846, 1.5, 2.227), (1.891, 1.609, 0.0), (1.891, 1.609, 2.227), (2.0, -1.346, 0.0), (2.0, -1.346, 2.227), (2.109, -1.391, 0.0), (2.109, -1.391, 2.227), (2.154, -1.5, 0.0), (2.154, -1.5, 2.227), (2.109, -1.609, 0.0), (2.109, -1.609, 2.227), (2.0, -1.654, 0.0), (2.0, -1.654, 2.227), (1.891, -1.609, 0.0), (1.891, -1.609, 2.227), (1.846, -1.5, 0.0), (1.846, -1.5, 2.227), (1.891, -1.391, 0.0), (1.891, -1.391, 2.227), (1.788e-06, -1.346, 0.0), (1.788e-06, -1.346, 2.227), (0.1088, -1.391, 0.0), (0.1088, -1.391, 2.227), (0.1538, -1.5, 0.0), (0.1538, -1.5, 2.227), (0.1088, -1.609, 0.0), (0.1088, -1.609, 2.227), (1.788e-06, -1.654, 0.0), (1.788e-06, -1.654, 2.227), (-0.1088, -1.609, 0.0), (-0.1088, -1.609, 2.227), (-0.1538, -1.5, 0.0), (-0.1538, -1.5, 2.227), (-0.1088, -1.391, 0.0), (-0.1088, -1.391, 2.227), (-2.254, 1.346, 2.381), (2.353, 1.346, 2.381), (-2.254, 1.391, 2.49), (2.353, 1.391, 2.49), (-2.254, 1.5, 2.535), (2.353, 1.5, 2.535), (-2.254, 1.609, 2.49), (2.353, 1.609, 2.49), (-2.254, 1.654, 2.381), (2.353, 1.654, 2.381), (-2.254, 1.609, 2.272), (2.353, 1.609, 2.272), (-2.254, 1.5, 2.227), (2.353, 1.5, 2.227), (-2.254, 1.391, 2.272), (2.353, 1.391, 2.272), (2.113, -1.815, 2.752), (2.113, 1.785, 2.752), (2.068, -1.815, 2.644), (2.068, 1.785, 2.644), (2.113, -1.815, 2.535), (2.113, 1.785, 2.535), (2.222, -1.815, 2.49), (2.222, 1.785, 2.49), (2.331, -1.815, 2.535), (2.331, 1.785, 2.535), (2.376, -1.815, 2.644), (2.376, 1.785, 2.644), (2.331, -1.815, 2.752), (2.331, 1.785, 2.752), (2.222, -1.815, 2.797), (2.222, 1.785, 2.797), (-2.254, -1.815, 2.827), (2.353, -1.815, 2.827), (-2.254, 1.785, 2.827), (2.353, 1.785, 2.827), (-2.254, -1.815, 2.797), (2.353, -1.815, 2.797), (-2.254, 1.785, 2.797), (2.353, 1.785, 2.797)], [], [(0, 1, 3, 2), (2, 3, 5, 4), (4, 5, 7, 6), (6, 7, 9, 8), (8, 9, 11, 10), (10, 11, 13, 12), (3, 1, 15, 13, 11, 9, 7, 5), (12, 13, 15, 14), (14, 15, 1, 0), (16, 17, 19, 18), (18, 19, 21, 20), (20, 21, 23, 22), (22, 23, 25, 24), (24, 25, 27, 26), (26, 27, 29, 28), (19, 17, 31, 29, 27, 25, 23, 21), (28, 29, 31, 30), (30, 31, 17, 16), (32, 33, 35, 34), (34, 35, 37, 36), (36, 37, 39, 38), (38, 39, 41, 40), (40, 41, 43, 42), (42, 43, 45, 44), (35, 33, 47, 45, 43, 41, 39, 37), (44, 45, 47, 46), (46, 47, 33, 32), (48, 49, 51, 50), (50, 51, 53, 52), (52, 53, 55, 54), (54, 55, 57, 56), (56, 57, 59, 58), (58, 59, 61, 60), (51, 49, 63, 61, 59, 57, 55, 53), (60, 61, 63, 62), (62, 63, 49, 48), (64, 65, 67, 66), (66, 67, 69, 68), (68, 69, 71, 70), (70, 71, 73, 72), (72, 73, 75, 74), (74, 75, 77, 76), (67, 65, 79, 77, 75, 73, 71, 69), (76, 77, 79, 78), (78, 79, 65, 64), (80, 81, 83, 82), (82, 83, 85, 84), (84, 85, 87, 86), (86, 87, 89, 88), (88, 89, 91, 90), (90, 91, 93, 92), (83, 81, 95, 93, 91, 89, 87, 85), (92, 93, 95, 94), (94, 95, 81, 80), (96, 97, 99, 98), (98, 99, 101, 100), (100, 101, 103, 102), (102, 103, 105, 104), (104, 105, 107, 106), (106, 107, 109, 108), (99, 97, 111, 109, 107, 105, 103, 101), (108, 109, 111, 110), (110, 111, 97, 96), (112, 113, 115, 114), (114, 115, 117, 116), (116, 117, 119, 118), (118, 119, 121, 120), (120, 121, 123, 122), (122, 123, 125, 124), (115, 113, 127, 125, 123, 121, 119, 117), (124, 125, 127, 126), (126, 127, 113, 112), (128, 129, 131, 130), (130, 131, 133, 132), (132, 133, 135, 134), (134, 135, 137, 136), (136, 137, 139, 138), (138, 139, 141, 140), (131, 129, 143, 141, 139, 137, 135, 133), (140, 141, 143, 142), (142, 143, 129, 128), (144, 145, 147, 146), (146, 147, 149, 148), (148, 149, 151, 150), (150, 151, 153, 152), (152, 153, 155, 154), (154, 155, 157, 156), (147, 145, 159, 157, 155, 153, 151, 149), (156, 157, 159, 158), (158, 159, 145, 144), (160, 161, 163, 162), (162, 163, 165, 164), (164, 165, 167, 166), (166, 167, 169, 168), (168, 169, 171, 170), (170, 171, 173, 172), (163, 161, 175, 173, 171, 169, 167, 165), (172, 173, 175, 174), (174, 175, 161, 160), (179, 178, 176, 177), (181, 180, 178, 179), (183, 182, 180, 181), (185, 184, 182, 183), (187, 186, 184, 185), (189, 188, 186, 187), (191, 190, 188, 189), (188, 190, 176, 178, 180, 182, 184, 186), (177, 176, 190, 191), (192, 193, 195, 194), (196, 198, 199, 197), (192, 194, 198, 196), (193, 192, 196, 197), (195, 193, 197, 199), (194, 195, 199, 198), (18, 20, 22, 24, 26, 28, 30, 16), (50, 52, 54, 56, 58, 60, 62, 48), (162, 164, 166, 168, 170, 172, 174, 160)])
_uv = me_cylinder_016.uv_layers.new(name='UVMap')
_uv.uv.foreach_set('vector', [0.3129, 5.215e-05, 0.3129, 0.9999, 0.2382, 0.9999, 0.2382, 5.215e-05, 0.2382, 5.215e-05, 0.2382, 0.9999, 0.1635, 0.9999, 0.1635, 5.212e-05, 0.1635, 5.212e-05, 0.1635, 0.9999, 0.08881, 0.9999, 0.08884, 5.198e-05, 0.08884, 5.198e-05, 0.08881, 0.9999, 0.01411, 0.9999, 0.01415, 5.177e-05, 0.6117, 5.132e-05, 0.6117, 0.9999, 0.537, 0.9999, 0.537, 5.165e-05, 0.537, 5.165e-05, 0.537, 0.9999, 0.4623, 0.9999, 0.4623, 5.192e-05, 0.8761, 0.9388, 0.7442, 0.9388, 0.6509, 0.8455, 0.6509, 0.7136, 0.7442, 0.6204, 0.8761, 0.6204, 0.9694, 0.7136, 0.9694, 0.8455, 0.4623, 5.192e-05, 0.4623, 0.9999, 0.3876, 0.9999, 0.3876, 5.209e-05, 0.3876, 5.209e-05, 0.3876, 0.9999, 0.3129, 0.9999, 0.3129, 5.215e-05, 0.3129, 5.215e-05, 0.3129, 0.9999, 0.2382, 0.9999, 0.2382, 5.215e-05, 0.2382, 5.215e-05, 0.2382, 0.9999, 0.1635, 0.9999, 0.1635, 5.212e-05, 0.1635, 5.212e-05, 0.1635, 0.9999, 0.08881, 0.9999, 0.08884, 5.198e-05, 0.08884, 5.198e-05, 0.08881, 0.9999, 0.01411, 0.9999, 0.01415, 5.177e-05, 0.6117, 5.132e-05, 0.6117, 0.9999, 0.537, 0.9999, 0.537, 5.165e-05, 0.537, 5.165e-05, 0.537, 0.9999, 0.4623, 0.9999, 0.4623, 5.192e-05, 0.8761, 0.9388, 0.7442, 0.9388, 0.6509, 0.8455, 0.6509, 0.7136, 0.7442, 0.6204, 0.8761, 0.6204, 0.9694, 0.7136, 0.9694, 0.8455, 0.4623, 5.192e-05, 0.4623, 0.9999, 0.3876, 0.9999, 0.3876, 5.209e-05, 0.3876, 5.209e-05, 0.3876, 0.9999, 0.3129, 0.9999, 0.3129, 5.215e-05, 0.3129, 5.215e-05, 0.3129, 0.9999, 0.2382, 0.9999, 0.2382, 5.215e-05, 0.2382, 5.215e-05, 0.2382, 0.9999, 0.1635, 0.9999, 0.1635, 5.212e-05, 0.1635, 5.212e-05, 0.1635, 0.9999, 0.08881, 0.9999, 0.08884, 5.198e-05, 0.08884, 5.198e-05, 0.08881, 0.9999, 0.01411, 0.9999, 0.01415, 5.177e-05, 0.6117, 5.132e-05, 0.6117, 0.9999, 0.537, 0.9999, 0.537, 5.165e-05, 0.537, 5.165e-05, 0.537, 0.9999, 0.4623, 0.9999, 0.4623, 5.192e-05, 0.8761, 0.9388, 0.7442, 0.9388, 0.6509, 0.8455, 0.6509, 0.7136, 0.7442, 0.6204, 0.8761, 0.6204, 0.9694, 0.7136, 0.9694, 0.8455, 0.4623, 5.192e-05, 0.4623, 0.9999, 0.3876, 0.9999, 0.3876, 5.209e-05, 0.3876, 5.209e-05, 0.3876, 0.9999, 0.3129, 0.9999, 0.3129, 5.215e-05, 0.3129, 5.215e-05, 0.3129, 0.9999, 0.2382, 0.9999, 0.2382, 5.215e-05, 0.2382, 5.215e-05, 0.2382, 0.9999, 0.1635, 0.9999, 0.1635, 5.212e-05, 0.1635, 5.212e-05, 0.1635, 0.9999, 0.08881, 0.9999, 0.08884, 5.198e-05, 0.08884, 5.198e-05, 0.08881, 0.9999, 0.01411, 0.9999, 0.01415, 5.177e-05, 0.6117, 5.132e-05, 0.6117, 0.9999, 0.537, 0.9999, 0.537, 5.165e-05, 0.537, 5.165e-05, 0.537, 0.9999, 0.4623, 0.9999, 0.4623, 5.192e-05, 0.8761, 0.9388, 0.7442, 0.9388, 0.6509, 0.8455, 0.6509, 0.7136, 0.7442, 0.6204, 0.8761, 0.6204, 0.9694, 0.7136, 0.9694, 0.8455, 0.4623, 5.192e-05, 0.4623, 0.9999, 0.3876, 0.9999, 0.3876, 5.209e-05, 0.3876, 5.209e-05, 0.3876, 0.9999, 0.3129, 0.9999, 0.3129, 5.215e-05, 0.3129, 5.215e-05, 0.3129, 0.9999, 0.2382, 0.9999, 0.2382, 5.215e-05, 0.2382, 5.215e-05, 0.2382, 0.9999, 0.1635, 0.9999, 0.1635, 5.212e-05, 0.1635, 5.212e-05, 0.1635, 0.9999, 0.08881, 0.9999, 0.08884, 5.198e-05, 0.08884, 5.198e-05, 0.08881, 0.9999, 0.01411, 0.9999, 0.01415, 5.177e-05, 0.6117, 5.132e-05, 0.6117, 0.9999, 0.537, 0.9999, 0.537, 5.165e-05, 0.537, 5.165e-05, 0.537, 0.9999, 0.4623, 0.9999, 0.4623, 5.192e-05, 0.8761, 0.9388, 0.7442, 0.9388, 0.6509, 0.8455, 0.6509, 0.7136, 0.7442, 0.6204, 0.8761, 0.6204, 0.9694, 0.7136, 0.9694, 0.8455, 0.4623, 5.192e-05, 0.4623, 0.9999, 0.3876, 0.9999, 0.3876, 5.209e-05, 0.3876, 5.209e-05, 0.3876, 0.9999, 0.3129, 0.9999, 0.3129, 5.215e-05, 0.3129, 5.215e-05, 0.3129, 0.9999, 0.2382, 0.9999, 0.2382, 5.215e-05, 0.2382, 5.215e-05, 0.2382, 0.9999, 0.1635, 0.9999, 0.1635, 5.212e-05, 0.1635, 5.212e-05, 0.1635, 0.9999, 0.08881, 0.9999, 0.08884, 5.198e-05, 0.08884, 5.198e-05, 0.08881, 0.9999, 0.01411, 0.9999, 0.01415, 5.177e-05, 0.6117, 5.132e-05, 0.6117, 0.9999, 0.537, 0.9999, 0.537, 5.165e-05, 0.537, 5.165e-05, 0.537, 0.9999, 0.4623, 0.9999, 0.4623, 5.192e-05, 0.8761, 0.9388, 0.7442, 0.9388, 0.6509, 0.8455, 0.6509, 0.7136, 0.7442, 0.6204, 0.8761, 0.6204, 0.9694, 0.7136, 0.9694, 0.8455, 0.4623, 5.192e-05, 0.4623, 0.9999, 0.3876, 0.9999, 0.3876, 5.209e-05, 0.3876, 5.209e-05, 0.3876, 0.9999, 0.3129, 0.9999, 0.3129, 5.215e-05, 0.3129, 5.215e-05, 0.3129, 0.9999, 0.2382, 0.9999, 0.2382, 5.215e-05, 0.2382, 5.215e-05, 0.2382, 0.9999, 0.1635, 0.9999, 0.1635, 5.212e-05, 0.1635, 5.212e-05, 0.1635, 0.9999, 0.08881, 0.9999, 0.08884, 5.198e-05, 0.08884, 5.198e-05, 0.08881, 0.9999, 0.01411, 0.9999, 0.01415, 5.177e-05, 0.6117, 5.132e-05, 0.6117, 0.9999, 0.537, 0.9999, 0.537, 5.165e-05, 0.537, 5.165e-05, 0.537, 0.9999, 0.4623, 0.9999, 0.4623, 5.192e-05, 0.8761, 0.9388, 0.7442, 0.9388, 0.6509, 0.8455, 0.6509, 0.7136, 0.7442, 0.6204, 0.8761, 0.6204, 0.9694, 0.7136, 0.9694, 0.8455, 0.4623, 5.192e-05, 0.4623, 0.9999, 0.3876, 0.9999, 0.3876, 5.209e-05, 0.3876, 5.209e-05, 0.3876, 0.9999, 0.3129, 0.9999, 0.3129, 5.215e-05, 0.3129, 5.215e-05, 0.3129, 0.9999, 0.2382, 0.9999, 0.2382, 5.215e-05, 0.2382, 5.215e-05, 0.2382, 0.9999, 0.1635, 0.9999, 0.1635, 5.212e-05, 0.1635, 5.212e-05, 0.1635, 0.9999, 0.08881, 0.9999, 0.08884, 5.198e-05, 0.08884, 5.198e-05, 0.08881, 0.9999, 0.01411, 0.9999, 0.01415, 5.177e-05, 0.6117, 5.132e-05, 0.6117, 0.9999, 0.537, 0.9999, 0.537, 5.165e-05, 0.537, 5.165e-05, 0.537, 0.9999, 0.4623, 0.9999, 0.4623, 5.192e-05, 0.8761, 0.9388, 0.7442, 0.9388, 0.6509, 0.8455, 0.6509, 0.7136, 0.7442, 0.6204, 0.8761, 0.6204, 0.9694, 0.7136, 0.9694, 0.8455, 0.4623, 5.192e-05, 0.4623, 0.9999, 0.3876, 0.9999, 0.3876, 5.209e-05, 0.3876, 5.209e-05, 0.3876, 0.9999, 0.3129, 0.9999, 0.3129, 5.215e-05, 0.3129, 5.215e-05, 0.3129, 0.9999, 0.2382, 0.9999, 0.2382, 5.215e-05, 0.2382, 5.215e-05, 0.2382, 0.9999, 0.1635, 0.9999, 0.1635, 5.212e-05, 0.1635, 5.212e-05, 0.1635, 0.9999, 0.08881, 0.9999, 0.08884, 5.198e-05, 0.08884, 5.198e-05, 0.08881, 0.9999, 0.01411, 0.9999, 0.01415, 5.177e-05, 0.6117, 5.132e-05, 0.6117, 0.9999, 0.537, 0.9999, 0.537, 5.165e-05, 0.537, 5.165e-05, 0.537, 0.9999, 0.4623, 0.9999, 0.4623, 5.192e-05, 0.8761, 0.9388, 0.7442, 0.9388, 0.6509, 0.8455, 0.6509, 0.7136, 0.7442, 0.6204, 0.8761, 0.6204, 0.9694, 0.7136, 0.9694, 0.8455, 0.4623, 5.192e-05, 0.4623, 0.9999, 0.3876, 0.9999, 0.3876, 5.209e-05, 0.3876, 5.209e-05, 0.3876, 0.9999, 0.3129, 0.9999, 0.3129, 5.215e-05, 0.3129, 5.215e-05, 0.3129, 0.9999, 0.2382, 0.9999, 0.2382, 5.215e-05, 0.2382, 5.215e-05, 0.2382, 0.9999, 0.1635, 0.9999, 0.1635, 5.212e-05, 0.1635, 5.212e-05, 0.1635, 0.9999, 0.08881, 0.9999, 0.08884, 5.198e-05, 0.08884, 5.198e-05, 0.08881, 0.9999, 0.01411, 0.9999, 0.01415, 5.177e-05, 0.6117, 5.132e-05, 0.6117, 0.9999, 0.537, 0.9999, 0.537, 5.165e-05, 0.537, 5.165e-05, 0.537, 0.9999, 0.4623, 0.9999, 0.4623, 5.192e-05, 0.8761, 0.9388, 0.7442, 0.9388, 0.6509, 0.8455, 0.6509, 0.7136, 0.7442, 0.6204, 0.8761, 0.6204, 0.9694, 0.7136, 0.9694, 0.8455, 0.4623, 5.192e-05, 0.4623, 0.9999, 0.3876, 0.9999, 0.3876, 5.209e-05, 0.3876, 5.209e-05, 0.3876, 0.9999, 0.3129, 0.9999, 0.3129, 5.215e-05, 0.3129, 5.215e-05, 0.3129, 0.9999, 0.2382, 0.9999, 0.2382, 5.215e-05, 0.2382, 5.215e-05, 0.2382, 0.9999, 0.1635, 0.9999, 0.1635, 5.212e-05, 0.1635, 5.212e-05, 0.1635, 0.9999, 0.08881, 0.9999, 0.08884, 5.198e-05, 0.08884, 5.198e-05, 0.08881, 0.9999, 0.01411, 0.9999, 0.01415, 5.177e-05, 0.6117, 5.132e-05, 0.6117, 0.9999, 0.537, 0.9999, 0.537, 5.165e-05, 0.537, 5.165e-05, 0.537, 0.9999, 0.4623, 0.9999, 0.4623, 5.192e-05, 0.8761, 0.9388, 0.7442, 0.9388, 0.6509, 0.8455, 0.6509, 0.7136, 0.7442, 0.6204, 0.8761, 0.6204, 0.9694, 0.7136, 0.9694, 0.8455, 0.4623, 5.192e-05, 0.4623, 0.9999, 0.3876, 0.9999, 0.3876, 5.209e-05, 0.3876, 5.209e-05, 0.3876, 0.9999, 0.3129, 0.9999, 0.3129, 5.215e-05, 0.4623, 5.192e-05, 0.4623, 0.9999, 0.3876, 0.9999, 0.3876, 5.209e-05, 0.537, 5.165e-05, 0.537, 0.9999, 0.4623, 0.9999, 0.4623, 5.192e-05, 0.6117, 5.132e-05, 0.6117, 0.9999, 0.537, 0.9999, 0.537, 5.165e-05, 0.08884, 5.198e-05, 0.08881, 0.9999, 0.01411, 0.9999, 0.01415, 5.177e-05, 0.1635, 5.212e-05, 0.1635, 0.9999, 0.08881, 0.9999, 0.08884, 5.198e-05, 0.2382, 5.215e-05, 0.2382, 0.9999, 0.1635, 0.9999, 0.1635, 5.212e-05, 0.3129, 5.215e-05, 0.3129, 0.9999, 0.2382, 0.9999, 0.2382, 5.215e-05, 0.8761, 0.9388, 0.7442, 0.9388, 0.6509, 0.8455, 0.6509, 0.7136, 0.7442, 0.6204, 0.8761, 0.6204, 0.9694, 0.7136, 0.9694, 0.8455, 0.3876, 5.209e-05, 0.3876, 0.9999, 0.3129, 0.9999, 0.3129, 5.215e-05, 0.6252, 0.3864, 0.6252, 0.02111, 0.8943, 0.02111, 0.8943, 0.3864, 0.8943, 0.3864, 0.6252, 0.3864, 0.6252, 0.02111, 0.8943, 0.02111, 0.9886, 0.4919, 0.9886, 0.008064, 0.9924, 0.008064, 0.9924, 0.4919, 0.9544, 0.008064, 0.9544, 0.6273, 0.9506, 0.6273, 0.9506, 0.008064, 0.9886, 0.9919, 0.9886, 0.5081, 0.9924, 0.5081, 0.9924, 0.9919, 0.9696, 0.6273, 0.9696, 0.008064, 0.9734, 0.008064, 0.9734, 0.6273, 0.8761, 0.9388, 0.9694, 0.8455, 0.9694, 0.7136, 0.8761, 0.6204, 0.7442, 0.6204, 0.6509, 0.7136, 0.6509, 0.8455, 0.7442, 0.9388, 0.8761, 0.9388, 0.9694, 0.8455, 0.9694, 0.7136, 0.8761, 0.6204, 0.7442, 0.6204, 0.6509, 0.7136, 0.6509, 0.8455, 0.7442, 0.9388, 0.8761, 0.9388, 0.9694, 0.8455, 0.9694, 0.7136, 0.8761, 0.6204, 0.7442, 0.6204, 0.6509, 0.7136, 0.6509, 0.8455, 0.7442, 0.9388])
me_cylinder_016.materials.append(mat_tronco_material)
me_cylinder_016.use_remesh_preserve_volume = False
me_cylinder_016.use_remesh_preserve_attributes = False
me_cylinder_016.use_mirror_vertex_groups = False
me_cylinder_016.update()
me_plane_002 = bpy.data.meshes.new('Plane.002')
me_plane_002.from_pydata([(-9.345, 0.1021, 3.433), (-9.345, 3.184, 3.435), (9.271, 3.184, 3.435), (8.988, 0.1876, 3.433), (5.867, 0.1876, 3.433), (5.492, 0.1876, 3.433), (2.021, 0.1876, 3.433), (1.622, 0.1876, 3.433), (-1.672, 0.1876, 3.433), (-2.08, 0.1876, 3.433), (-5.612, 0.1876, 3.433), (-5.986, 0.1876, 3.433), (-9.041, 0.1876, 3.433), (7.427, 0.1876, 3.433), (3.757, 0.1876, 3.433), (-0.02487, 0.1876, 3.433), (-3.846, 0.1876, 3.433), (-7.514, 0.1876, 3.433), (9.271, 0.1021, 3.433), (-9.041, 0.1021, 3.433), (8.988, 0.1021, 3.433), (5.867, 0.1021, 3.433), (5.492, 0.1021, 3.433), (2.021, 0.1021, 3.433), (1.622, 0.1021, 3.433), (-1.672, 0.1021, 3.433), (-2.08, 0.1021, 3.433), (-5.612, 0.1021, 3.433), (-5.986, 0.1021, 3.433), (-9.041, 0.1876, 2.316), (-5.986, 0.1876, 2.316), (-7.514, 0.1876, 2.316), (-5.612, 0.1876, 2.316), (-2.08, 0.1876, 2.316), (-3.846, 0.1876, 2.316), (-1.672, 0.1876, 2.316), (1.622, 0.1876, 2.316), (-0.02487, 0.1876, 2.316), (2.021, 0.1876, 2.316), (5.492, 0.1876, 2.316), (3.757, 0.1876, 2.316), (5.867, 0.1876, 2.316), (8.988, 0.1876, 2.316), (7.427, 0.1876, 2.316), (8.888, 0.1884, 2.216), (7.527, 0.1884, 2.216), (5.967, 0.1884, 2.216), (7.327, 0.1884, 2.216), (5.392, 0.1884, 2.216), (3.857, 0.1884, 2.216), (2.121, 0.1884, 2.216), (3.657, 0.1884, 2.216), (1.522, 0.1884, 2.216), (0.07513, 0.1884, 2.216), (-1.572, 0.1884, 2.216), (-0.1249, 0.1884, 2.216), (-2.18, 0.1884, 2.216), (-3.746, 0.1884, 2.216), (-5.512, 0.1884, 2.216), (-3.946, 0.1884, 2.216), (-6.086, 0.1884, 2.216), (-7.414, 0.1884, 2.216), (-8.941, 0.1884, 2.216), (-7.614, 0.1884, 2.216), (8.788, 0.2884, 2.116), (7.627, 0.2884, 2.116), (6.067, 0.2884, 2.116), (7.227, 0.2884, 2.116), (5.292, 0.2884, 2.116), (3.957, 0.2884, 2.116), (2.221, 0.2884, 2.116), (3.557, 0.2884, 2.116), (1.422, 0.2884, 2.116), (0.1751, 0.2884, 2.116), (-1.472, 0.2884, 2.116), (-0.2249, 0.2884, 2.116), (-2.28, 0.2884, 2.116), (-3.646, 0.2884, 2.116), (-5.412, 0.2884, 2.116), (-4.046, 0.2884, 2.116), (-6.186, 0.2884, 2.116), (-7.314, 0.2884, 2.116), (-8.841, 0.2884, 2.116), (-7.714, 0.2884, 2.116), (-8.941, 0.1672, 2.216), (-7.614, 0.1672, 2.216), (-6.086, 0.1672, 2.216), (-7.414, 0.1672, 2.216), (-5.512, 0.1672, 2.216), (-3.946, 0.1672, 2.216), (-2.18, 0.1672, 2.216), (-3.746, 0.1672, 2.216), (-1.572, 0.1672, 2.216), (-0.1249, 0.1672, 2.216), (1.522, 0.1672, 2.216), (0.07513, 0.1672, 2.216), (2.121, 0.1672, 2.216), (3.657, 0.1672, 2.216), (5.392, 0.1672, 2.216), (3.857, 0.1672, 2.216), (5.967, 0.1672, 2.216), (7.327, 0.1672, 2.216), (8.888, 0.1672, 2.216), (7.527, 0.1672, 2.216), (8.788, 0.1672, 2.116), (7.627, 0.1672, 2.116), (6.067, 0.1672, 2.116), (7.227, 0.1672, 2.116), (5.292, 0.1672, 2.116), (3.957, 0.1672, 2.116), (2.221, 0.1672, 2.116), (3.557, 0.1672, 2.116), (1.422, 0.1672, 2.116), (0.1751, 0.1672, 2.116), (-1.472, 0.1672, 2.116), (-0.2249, 0.1672, 2.116), (-2.28, 0.1672, 2.116), (-3.646, 0.1672, 2.116), (-5.412, 0.1672, 2.116), (-4.046, 0.1672, 2.116), (-6.186, 0.1672, 2.116), (-7.314, 0.1672, 2.116), (-8.841, 0.1672, 2.116), (-7.714, 0.1672, 2.116), (-9.345, 3.184, 0.01336), (9.271, 3.184, 0.01336), (-9.041, 0.1884, 0.01336), (-5.986, 0.1884, 0.01336), (-5.612, 0.1884, 0.01336), (-2.08, 0.1884, 0.01336), (-1.672, 0.1884, 0.01336), (1.622, 0.1884, 0.01336), (2.021, 0.1884, 0.01336), (5.492, 0.1884, 0.01336), (5.867, 0.1884, 0.01336), (8.988, 0.1884, 0.01336), (7.427, 0.1884, 0.01336), (3.757, 0.1884, 0.01336), (-0.02487, 0.1884, 0.01336), (-3.846, 0.1884, 0.01336), (-7.514, 0.1884, 0.01336), (-9.345, 0.1021, 0.01336), (8.988, 0.1021, 0.01336), (9.271, 0.1021, 0.01336), (-9.041, 0.1021, 0.01336), (-5.986, 0.1021, 0.01336), (-5.612, 0.1021, 0.01336), (-2.08, 0.1021, 0.01336), (-1.672, 0.1021, 0.01336), (1.622, 0.1021, 0.01336), (2.021, 0.1021, 0.01336), (5.492, 0.1021, 0.01336), (5.867, 0.1021, 0.01336), (7.527, 0.1884, 0.01336), (8.888, 0.1884, 0.01336), (5.967, 0.1884, 0.01336), (7.327, 0.1884, 0.01336), (3.857, 0.1884, 0.01336), (5.392, 0.1884, 0.01336), (2.121, 0.1884, 0.01336), (3.657, 0.1884, 0.01336), (0.07513, 0.1884, 0.01336), (1.522, 0.1884, 0.01336), (-1.572, 0.1884, 0.01336), (-0.1249, 0.1884, 0.01336), (-3.746, 0.1884, 0.01336), (-2.18, 0.1884, 0.01336), (-5.512, 0.1884, 0.01336), (-3.946, 0.1884, 0.01336), (-7.414, 0.1884, 0.01336), (-6.086, 0.1884, 0.01336), (-8.941, 0.1884, 0.01336), (-7.614, 0.1884, 0.01336), (7.627, 0.2884, 0.01336), (8.788, 0.2884, 0.01336), (6.067, 0.2884, 0.01336), (7.227, 0.2884, 0.01336), (3.957, 0.2884, 0.01336), (5.292, 0.2884, 0.01336), (2.221, 0.2884, 0.01336), (3.557, 0.2884, 0.01336), (0.1751, 0.2884, 0.01336), (1.422, 0.2884, 0.01336), (-1.472, 0.2884, 0.01336), (-0.2249, 0.2884, 0.01336), (-3.646, 0.2884, 0.01336), (-2.28, 0.2884, 0.01336), (-5.412, 0.2884, 0.01336), (-4.046, 0.2884, 0.01336), (-7.314, 0.2884, 0.01336), (-6.186, 0.2884, 0.01336), (-8.841, 0.2884, 0.01336), (-7.714, 0.2884, 0.01336), (-8.941, 0.1672, 0.01336), (-7.614, 0.1672, 0.01336), (-6.086, 0.1672, 0.01336), (-7.414, 0.1672, 0.01336), (-5.512, 0.1672, 0.01336), (-3.946, 0.1672, 0.01336), (-2.18, 0.1672, 0.01336), (-3.746, 0.1672, 0.01336), (-1.572, 0.1672, 0.01336), (-0.1249, 0.1672, 0.01336), (1.522, 0.1672, 0.01336), (0.07513, 0.1672, 0.01336), (2.121, 0.1672, 0.01336), (3.657, 0.1672, 0.01336), (5.392, 0.1672, 0.01336), (3.857, 0.1672, 0.01336), (5.967, 0.1672, 0.01336), (7.327, 0.1672, 0.01336), (8.888, 0.1672, 0.01336), (7.527, 0.1672, 0.01336), (8.788, 0.1672, 0.01336), (7.627, 0.1672, 0.01336), (6.067, 0.1672, 0.01336), (7.227, 0.1672, 0.01336), (5.292, 0.1672, 0.01336), (3.957, 0.1672, 0.01336), (2.221, 0.1672, 0.01336), (3.557, 0.1672, 0.01336), (1.422, 0.1672, 0.01336), (0.1751, 0.1672, 0.01336), (-1.472, 0.1672, 0.01336), (-0.2249, 0.1672, 0.01336), (-2.28, 0.1672, 0.01336), (-3.646, 0.1672, 0.01336), (-5.412, 0.1672, 0.01336), (-4.046, 0.1672, 0.01336), (-6.186, 0.1672, 0.01336), (-7.314, 0.1672, 0.01336), (-8.841, 0.1672, 0.01336), (-7.714, 0.1672, 0.01336), (-9.345, 3.184, -0.01257), (9.271, 3.184, -0.01257), (-9.041, 0.1884, -0.01257), (-5.986, 0.1884, -0.01257), (-5.612, 0.1884, -0.01257), (-2.08, 0.1884, -0.01257), (-1.672, 0.1884, -0.01257), (1.622, 0.1884, -0.01257), (2.021, 0.1884, -0.01257), (5.492, 0.1884, -0.01257), (5.867, 0.1884, -0.01257), (8.988, 0.1884, -0.01257), (7.427, 0.1884, -0.01257), (3.757, 0.1884, -0.01257), (-0.02487, 0.1884, -0.01257), (-3.846, 0.1884, -0.01257), (-7.514, 0.1884, -0.01257), (-9.345, 0.1021, -0.01257), (8.988, 0.1021, -0.01257), (9.271, 0.1021, -0.01257), (-9.041, 0.1021, -0.01257), (-5.986, 0.1021, -0.01257), (-5.612, 0.1021, -0.01257), (-2.08, 0.1021, -0.01257), (-1.672, 0.1021, -0.01257), (1.622, 0.1021, -0.01257), (2.021, 0.1021, -0.01257), (5.492, 0.1021, -0.01257), (5.867, 0.1021, -0.01257), (7.527, 0.1884, -0.01257), (8.888, 0.1884, -0.01257), (5.967, 0.1884, -0.01257), (7.327, 0.1884, -0.01257), (3.857, 0.1884, -0.01257), (5.392, 0.1884, -0.01257), (2.121, 0.1884, -0.01257), (3.657, 0.1884, -0.01257), (0.07513, 0.1884, -0.01257), (1.522, 0.1884, -0.01257), (-1.572, 0.1884, -0.01257), (-0.1249, 0.1884, -0.01257), (-3.746, 0.1884, -0.01257), (-2.18, 0.1884, -0.01257), (-5.512, 0.1884, -0.01257), (-3.946, 0.1884, -0.01257), (-7.414, 0.1884, -0.01257), (-6.086, 0.1884, -0.01257), (-8.941, 0.1884, -0.01257), (-7.614, 0.1884, -0.01257), (-8.941, 0.1672, -0.01257), (-7.614, 0.1672, -0.01257), (-6.086, 0.1672, -0.01257), (-7.414, 0.1672, -0.01257), (-5.512, 0.1672, -0.01257), (-3.946, 0.1672, -0.01257), (-2.18, 0.1672, -0.01257), (-3.746, 0.1672, -0.01257), (-1.572, 0.1672, -0.01257), (-0.1249, 0.1672, -0.01257), (1.522, 0.1672, -0.01257), (0.07513, 0.1672, -0.01257), (2.121, 0.1672, -0.01257), (3.657, 0.1672, -0.01257), (5.392, 0.1672, -0.01257), (3.857, 0.1672, -0.01257), (5.967, 0.1672, -0.01257), (7.327, 0.1672, -0.01257), (8.888, 0.1672, -0.01257), (7.527, 0.1672, -0.01257), (8.788, 0.1672, -0.01257), (7.627, 0.1672, -0.01257), (6.067, 0.1672, -0.01257), (7.227, 0.1672, -0.01257), (5.292, 0.1672, -0.01257), (3.957, 0.1672, -0.01257), (2.221, 0.1672, -0.01257), (3.557, 0.1672, -0.01257), (1.422, 0.1672, -0.01257), (0.1751, 0.1672, -0.01257), (-1.472, 0.1672, -0.01257), (-0.2249, 0.1672, -0.01257), (-2.28, 0.1672, -0.01257), (-3.646, 0.1672, -0.01257), (-5.412, 0.1672, -0.01257), (-4.046, 0.1672, -0.01257), (-6.186, 0.1672, -0.01257), (-7.314, 0.1672, -0.01257), (-8.841, 0.1672, -0.01257), (-7.714, 0.1672, -0.01257), (-9.345, -2.076, -0.01257), (-4.673, 3.206, 5.844), (4.598, 3.206, 5.844), (-4.664, 3.231, 5.778), (4.59, 3.231, 5.778), (-9.845, -2.576, 3.235), (-9.845, 3.206, 3.235), (-9.845, -2.576, 3.168), (-9.845, 3.206, 3.168), (9.771, -2.576, 3.235), (9.771, 3.206, 3.235), (9.771, -2.576, 3.168), (9.771, 3.206, 3.168), (-9.125, -1.776, 3.421), (9.05, -1.776, 3.421), (-9.125, 0.1876, 3.421), (9.05, 0.1876, 3.421), (-2.002, -1.776, -0.01257), (-9.345, -2.076, 3.133), (-9.345, -1.776, -0.01257), (-9.345, -1.776, 3.133), (-9.125, -2.076, -0.01257), (-9.125, -2.076, 3.133), (-9.125, -1.776, -0.01257), (-9.125, -1.776, 3.133), (-9.345, -2.076, 3.433), (-9.345, -1.776, 3.433), (-9.141, -2.076, 3.433), (-9.141, -1.776, 3.433), (-9.345, 0.1021, 3.133), (-9.141, 0.1021, 3.133), (-9.141, 0.1021, 3.433), (-9.345, 3.184, 3.133), (-9.041, 0.1021, 3.133), (-5.904, -1.776, 3.133), (-5.904, -2.076, 3.133), (-5.877, -1.776, 3.433), (-5.877, -2.076, 3.433), (-5.683, -1.776, 3.133), (-5.683, -2.076, 3.133), (-5.673, -1.776, 3.433), (-5.673, -2.076, 3.433), (-5.904, -1.776, -0.01257), (-5.904, -2.076, -0.01257), (-5.683, -1.776, -0.01257), (-5.683, -2.076, -0.01257), (-2.002, -1.776, 3.133), (-2.002, -2.076, 3.133), (-2.005, -1.776, 3.433), (-2.005, -2.076, 3.433), (-1.782, -1.776, 3.133), (-1.782, -2.076, 3.133), (-1.801, -1.776, 3.433), (-1.801, -2.076, 3.433), (-2.002, -2.076, -0.01257), (-1.782, -1.776, -0.01257), (-1.782, -2.076, -0.01257), (1.708, -1.776, 3.133), (1.708, -2.076, 3.133), (1.74, -1.776, 3.433), (1.74, -2.076, 3.433), (1.929, -1.776, 3.133), (1.929, -2.076, 3.133), (1.944, -1.776, 3.433), (1.944, -2.076, 3.433), (1.708, -1.776, -0.01257), (1.708, -2.076, -0.01257), (1.929, -1.776, -0.01257), (1.929, -2.076, -0.01257), (5.55, -1.776, 3.133), (5.55, -2.076, 3.133), (5.553, -1.776, 3.433), (5.553, -2.076, 3.433), (5.77, -1.776, 3.133), (5.77, -2.076, 3.133), (5.757, -1.776, 3.433), (5.757, -2.076, 3.433), (5.55, -1.776, -0.01257), (5.55, -2.076, -0.01257), (5.77, -1.776, -0.01257), (5.77, -2.076, -0.01257), (9.05, -1.776, 3.133), (9.05, -2.076, 3.133), (9.067, -1.776, 3.433), (9.067, -2.076, 3.433), (9.271, -1.776, 3.133), (9.271, -2.076, 3.133), (9.271, -1.776, 3.433), (9.271, -2.076, 3.433), (9.05, -1.776, -0.01257), (9.05, -2.076, -0.01257), (9.271, -1.776, -0.01257), (9.271, -2.076, -0.01257), (9.271, 3.184, 3.133), (9.271, 0.1021, 3.133), (8.988, 0.1021, 3.133), (-9.141, 0.1021, -0.01257), (9.067, 0.1021, 3.433), (9.067, 0.1021, 0.01336), (9.067, 0.1021, -0.01257), (9.067, 0.1021, 3.133), (-9.141, 0.1021, 0.01336), (9.271, 6.313, 3.433), (5.912, 6.228, 3.433), (8.966, 6.228, 3.433), (7.439, 6.228, 3.433), (8.966, 6.313, 3.433), (5.538, 6.313, 3.433), (5.912, 6.313, 3.433), (8.966, 6.228, 2.316), (5.912, 6.228, 2.316), (7.439, 6.228, 2.316), (6.012, 6.227, 2.216), (7.339, 6.227, 2.216), (8.866, 6.227, 2.216), (7.539, 6.227, 2.216), (6.112, 6.127, 2.116), (7.239, 6.127, 2.116), (8.766, 6.127, 2.116), (7.639, 6.127, 2.116), (8.866, 6.248, 2.216), (7.539, 6.248, 2.216), (6.012, 6.248, 2.216), (7.339, 6.248, 2.216), (6.112, 6.248, 2.116), (7.239, 6.248, 2.116), (8.766, 6.248, 2.116), (7.639, 6.248, 2.116), (8.966, 6.227, 0.01336), (5.912, 6.227, 0.01336), (7.439, 6.227, 0.01336), (9.271, 6.313, 0.01336), (8.966, 6.313, 0.01336), (5.912, 6.313, 0.01336), (5.538, 6.313, 0.01336), (7.339, 6.227, 0.01336), (6.012, 6.227, 0.01336), (8.866, 6.227, 0.01336), (7.539, 6.227, 0.01336), (7.239, 6.127, 0.01336), (6.112, 6.127, 0.01336), (8.766, 6.127, 0.01336), (7.639, 6.127, 0.01336), (8.866, 6.248, 0.01336), (7.539, 6.248, 0.01336), (6.012, 6.248, 0.01336), (7.339, 6.248, 0.01336), (6.112, 6.248, 0.01336), (7.239, 6.248, 0.01336), (8.766, 6.248, 0.01336), (7.639, 6.248, 0.01336), (8.966, 6.227, -0.01257), (5.912, 6.227, -0.01257), (7.439, 6.227, -0.01257), (9.271, 6.313, -0.01257), (8.966, 6.313, -0.01257), (5.912, 6.313, -0.01257), (5.538, 6.313, -0.01257), (7.339, 6.227, -0.01257), (6.012, 6.227, -0.01257), (8.866, 6.227, -0.01257), (7.539, 6.227, -0.01257), (8.866, 6.248, -0.01257), (7.539, 6.248, -0.01257), (6.012, 6.248, -0.01257), (7.339, 6.248, -0.01257), (6.112, 6.248, -0.01257), (7.239, 6.248, -0.01257), (8.766, 6.248, -0.01257), (7.639, 6.248, -0.01257), (9.271, 8.492, -0.01257), (4.59, 3.184, 5.778), (-4.664, 3.184, 5.778), (9.771, 8.992, 3.235), (9.771, 8.992, 3.168), (-9.845, 8.992, 3.235), (-9.845, 8.992, 3.168), (9.05, 8.191, 3.421), (9.05, 6.228, 3.421), (9.271, 8.492, 3.133), (9.271, 8.191, -0.01257), (9.271, 8.191, 3.133), (9.05, 8.492, -0.01257), (9.05, 8.492, 3.133), (9.05, 8.191, -0.01257), (9.05, 8.191, 3.133), (9.271, 8.492, 3.433), (9.271, 8.191, 3.433), (9.066, 8.492, 3.433), (9.066, 8.191, 3.433), (9.271, 6.313, 3.133), (9.066, 6.313, 3.133), (9.066, 6.313, 3.433), (8.966, 6.313, 3.133), (5.829, 8.191, 3.133), (5.829, 8.492, 3.133), (5.802, 8.191, 3.433), (5.802, 8.492, 3.433), (5.608, 8.191, 3.133), (5.608, 8.492, 3.133), (5.598, 8.191, 3.433), (5.598, 8.492, 3.433), (5.829, 8.191, -0.01257), (5.829, 8.492, -0.01257), (5.608, 8.191, -0.01257), (5.608, 8.492, -0.01257), (1.93, 8.492, 3.433), (1.726, 8.492, 3.433), (-1.815, 8.492, 3.433), (-2.019, 8.492, 3.433), (-5.628, 8.492, 3.433), (-5.832, 8.492, 3.433), (-9.141, 8.492, 3.433), (-9.345, 8.492, 3.433), (9.066, 6.313, -0.01257), (9.066, 6.313, 0.01336)], [(500, 499), (528, 523), (529, 528), (530, 529), (531, 530), (532, 531), (533, 532), (534, 533), (535, 534)], [(352, 423, 144, 355), (39, 133, 151, 22, 5), (31, 30, 11, 17), (34, 33, 9, 16), (37, 36, 7, 15), (23, 150, 132, 38, 6), (40, 39, 5, 14), (43, 42, 3, 13), (72, 112, 113, 73), (123, 122, 82, 83), (36, 131, 149, 24, 7), (176, 216, 107, 67), (183, 74, 114, 223), (225, 116, 76, 186), (354, 124, 141, 351), (22, 151, 152, 21), (41, 43, 13, 4), (90, 199, 166, 56), (38, 40, 14, 6), (113, 222, 181, 73), (35, 37, 15, 8), (68, 108, 109, 69), (32, 34, 16, 10), (78, 79, 119, 118), (29, 31, 17, 12), (25, 148, 130, 35, 8), (30, 127, 145, 28, 11), (422, 420, 143, 416), (26, 147, 148, 25), (24, 149, 150, 23), (21, 152, 134, 41, 4), (42, 135, 142, 417, 20, 3), (19, 355, 144, 126, 29, 12), (33, 129, 147, 26, 9), (29, 126, 171, 62), (28, 145, 146, 27), (63, 172, 140, 31), (62, 63, 31, 29), (60, 170, 127, 30), (31, 140, 169, 61), (61, 60, 30, 31), (32, 128, 167, 58), (59, 168, 139, 34), (58, 59, 34, 32), (56, 166, 129, 33), (34, 139, 165, 57), (57, 56, 33, 34), (35, 130, 163, 54), (55, 164, 138, 37), (54, 55, 37, 35), (52, 162, 131, 36), (37, 138, 161, 53), (53, 52, 36, 37), (38, 132, 159, 50), (51, 160, 137, 40), (50, 51, 40, 38), (48, 158, 133, 39), (40, 137, 157, 49), (49, 48, 39, 40), (41, 134, 155, 46), (47, 156, 136, 43), (46, 47, 43, 41), (44, 154, 135, 42), (45, 43, 136, 153), (45, 44, 42, 43), (80, 120, 121, 81), (219, 179, 70, 110), (118, 227, 187, 78), (61, 169, 196, 87), (45, 153, 212, 103), (56, 57, 91, 90), (117, 226, 185, 77), (105, 214, 173, 65), (182, 221, 112, 72), (102, 211, 154, 44), (60, 86, 195, 170), (65, 64, 104, 105), (64, 174, 213, 104), (108, 217, 207, 98), (57, 165, 200, 91), (85, 194, 172, 63), (51, 50, 96, 97), (89, 198, 168, 59), (62, 171, 193, 84), (106, 100, 209, 215), (59, 58, 88, 89), (58, 167, 197, 88), (122, 231, 191, 82), (65, 173, 174, 64), (66, 175, 176, 67), (70, 179, 180, 71), (74, 183, 184, 75), (78, 187, 188, 79), (82, 191, 192, 83), (69, 177, 178, 68), (73, 181, 182, 72), (77, 185, 186, 76), (81, 189, 190, 80), (178, 217, 108, 68), (123, 83, 192, 232), (116, 117, 77, 76), (123, 232, 194, 85), (109, 218, 177, 69), (81, 121, 230, 189), (111, 110, 70, 71), (121, 87, 196, 230), (190, 229, 120, 80), (184, 224, 115, 75), (79, 188, 228, 119), (75, 115, 114, 74), (106, 215, 175, 66), (71, 180, 220, 111), (104, 213, 211, 102), (103, 212, 214, 105), (105, 104, 102, 103), (107, 216, 210, 101), (106, 107, 101, 100), (99, 208, 218, 109), (109, 108, 98, 99), (111, 220, 206, 97), (112, 221, 203, 94), (110, 111, 97, 96), (96, 205, 219, 110), (95, 204, 222, 113), (113, 112, 94, 95), (115, 224, 202, 93), (116, 225, 199, 90), (114, 115, 93, 92), (92, 201, 223, 114), (91, 200, 226, 117), (117, 116, 90, 91), (119, 228, 198, 89), (120, 229, 195, 86), (118, 119, 89, 88), (88, 197, 227, 118), (121, 120, 86, 87), (97, 206, 160, 51), (122, 123, 85, 84), (84, 193, 231, 122), (48, 49, 99, 98), (49, 157, 208, 99), (94, 203, 162, 52), (63, 62, 84, 85), (53, 161, 204, 95), (101, 210, 156, 47), (55, 54, 92, 93), (93, 202, 164, 55), (47, 46, 100, 101), (46, 155, 209, 100), (60, 61, 87, 86), (54, 163, 201, 92), (52, 53, 95, 94), (27, 146, 128, 32, 10), (44, 45, 103, 102), (50, 159, 205, 96), (98, 207, 158, 48), (67, 107, 106, 66), (305, 216, 215, 304), (206, 220, 309, 295), (148, 147, 256, 257), (168, 198, 287, 277), (176, 175, 215, 216), (219, 205, 294, 308), (146, 145, 254, 255), (193, 171, 280, 282), (162, 203, 292, 271), (203, 221, 310, 292), (423, 141, 250, 418), (138, 164, 273, 247), (205, 159, 268, 294), (201, 163, 272, 290), (222, 204, 293, 311), (420, 142, 251, 421), (163, 130, 239, 272), (172, 194, 283, 281), (204, 161, 270, 293), (202, 224, 313, 291), (165, 139, 248, 274), (197, 167, 276, 286), (307, 306, 217, 218), (223, 201, 290, 312), (128, 146, 255, 237), (129, 166, 275, 238), (156, 210, 299, 265), (199, 225, 314, 288), (141, 124, 233, 250), (139, 168, 277, 248), (209, 155, 264, 298), (226, 200, 289, 315), (125, 143, 252, 234), (167, 128, 237, 276), (164, 202, 291, 273), (198, 228, 317, 287), (177, 218, 217, 178), (227, 197, 286, 316), (169, 140, 249, 278), (220, 219, 308, 309), (195, 229, 318, 284), (127, 170, 279, 236), (180, 179, 219, 220), (230, 196, 285, 319), (140, 172, 281, 249), (170, 195, 284, 279), (194, 232, 321, 283), (171, 126, 235, 280), (196, 169, 278, 285), (231, 193, 282, 320), (145, 127, 236, 254), (311, 310, 221, 222), (160, 206, 295, 269), (134, 152, 261, 243), (181, 222, 221, 182), (200, 165, 274, 289), (151, 133, 242, 260), (224, 223, 312, 313), (131, 162, 271, 240), (184, 183, 223, 224), (225, 226, 315, 314), (126, 144, 253, 235), (186, 185, 226, 225), (161, 138, 247, 270), (228, 227, 316, 317), (159, 132, 241, 268), (132, 150, 259, 241), (188, 187, 227, 228), (137, 160, 269, 246), (154, 211, 300, 263), (318, 229, 230, 319), (149, 131, 240, 258), (133, 158, 267, 242), (189, 230, 229, 190), (211, 213, 302, 300), (142, 135, 244, 251), (157, 137, 246, 266), (212, 153, 262, 301), (214, 212, 301, 303), (130, 148, 257, 239), (155, 134, 243, 264), (158, 207, 296, 267), (210, 216, 305, 299), (147, 129, 238, 256), (136, 156, 265, 245), (232, 231, 320, 321), (215, 209, 298, 304), (135, 154, 263, 244), (191, 231, 232, 192), (207, 217, 306, 296), (152, 151, 260, 261), (153, 136, 245, 262), (208, 157, 266, 297), (218, 208, 297, 307), (150, 149, 258, 259), (166, 199, 288, 275), (173, 214, 213, 174), (303, 302, 213, 214), (415, 416, 143, 125), (323, 327, 331, 324), (324, 331, 332), (323, 328, 327), (325, 329, 330), (326, 334, 333), (326, 333, 329, 325), (327, 328, 330, 329), (332, 331, 333, 334), (331, 327, 329, 333), (335, 337, 338, 336), (322, 340, 342, 341), (341, 342, 346, 345), (345, 346, 344, 343), (343, 344, 340, 322), (349, 344, 357, 359), (342, 340, 347, 348), (340, 344, 349, 347), (342, 348, 0, 351), (350, 346, 352, 353), (346, 342, 351, 352), (1, 354, 351, 0), (359, 357, 361, 363), (360, 361, 367, 366), (344, 346, 356, 357), (346, 350, 358, 356), (356, 360, 366, 364), (361, 357, 365, 367), (356, 358, 362, 360), (357, 356, 364, 365), (360, 362, 370, 368), (363, 361, 369, 371), (368, 370, 374, 372), (371, 369, 373, 375), (361, 360, 368, 369), (369, 368, 339, 376), (368, 372, 377, 339), (373, 378, 377, 372), (373, 369, 376, 378), (372, 379, 380, 373), (372, 374, 381, 379), (375, 373, 380, 382), (384, 390, 389, 383), (379, 381, 385, 383), (382, 380, 384, 386), (379, 383, 389, 387), (379, 387, 388, 380), (384, 380, 388, 390), (383, 391, 392, 384), (383, 385, 393, 391), (386, 384, 392, 394), (396, 402, 401, 395), (391, 393, 397, 395), (394, 392, 396, 398), (391, 395, 401, 399), (391, 399, 400, 392), (396, 392, 400, 402), (395, 403, 404, 396), (395, 397, 405, 403), (398, 396, 404, 406), (408, 414, 413, 407), (410, 408, 407, 409), (406, 404, 408, 410), (403, 407, 413, 411), (403, 411, 412, 404), (408, 404, 412, 414), (2, 18, 416, 415), (20, 417, 422, 419), (143, 420, 421, 252), (417, 142, 420, 422), (407, 403, 422, 416), (409, 407, 416, 18), (403, 405, 419, 422), (355, 19, 353, 352), (144, 423, 418, 253), (351, 141, 423, 352), (513, 537, 454, 515), (433, 432, 425, 427), (449, 448, 440, 441), (415, 125, 453, 512), (431, 433, 427, 426), (432, 451, 455, 430, 425), (428, 515, 454, 450, 431, 426), (431, 450, 459, 436), (430, 455, 456, 429), (437, 460, 452, 433), (436, 437, 433, 431), (434, 458, 451, 432), (433, 452, 457, 435), (435, 434, 432, 433), (438, 446, 447, 439), (435, 457, 468, 445), (434, 444, 467, 458), (443, 466, 460, 437), (436, 459, 465, 442), (448, 471, 463, 440), (440, 463, 464, 441), (439, 461, 462, 438), (449, 441, 464, 472), (449, 472, 466, 443), (439, 447, 470, 461), (447, 445, 468, 470), (462, 469, 446, 438), (446, 469, 467, 444), (447, 446, 444, 445), (448, 449, 443, 442), (442, 465, 471, 448), (437, 436, 442, 443), (434, 435, 445, 444), (456, 455, 478, 479), (465, 459, 482, 484), (537, 453, 476, 536), (460, 466, 485, 483), (453, 125, 234, 476), (457, 452, 475, 480), (467, 469, 488, 486), (451, 458, 481, 474), (470, 468, 487, 489), (452, 460, 483, 475), (458, 467, 486, 481), (466, 472, 491, 485), (459, 450, 473, 482), (468, 457, 480, 487), (471, 465, 484, 490), (455, 451, 474, 478), (450, 454, 477, 473), (488, 469, 470, 489), (461, 470, 469, 462), (472, 471, 490, 491), (463, 471, 472, 464), (324, 495, 497, 323), (323, 497, 328), (324, 332, 495), (493, 496, 334), (494, 330, 498), (494, 498, 496, 493), (495, 332, 334, 496), (328, 497, 498, 330), (497, 495, 496, 498), (492, 501, 503, 502), (502, 503, 507, 506), (506, 507, 505, 504), (504, 505, 501, 492), (510, 505, 517, 519), (503, 501, 508, 509), (501, 505, 510, 508), (503, 509, 424, 512), (511, 507, 513, 514), (507, 503, 512, 513), (2, 415, 512, 424), (519, 517, 521, 523), (520, 521, 527, 526), (505, 507, 516, 517), (507, 511, 518, 516), (516, 520, 526, 524), (521, 517, 525, 527), (516, 518, 522, 520), (517, 516, 524, 525), (515, 428, 514, 513), (454, 537, 536, 477), (512, 453, 537, 513)])
_uv = me_plane_002.uv_layers.new(name='UVMap')
_uv.uv.foreach_set('vector', [0.8782, 0.4066, 0.823, 0.4068, 0.823, 0.4049, 0.8782, 0.4049, 0.8638, 0.1374, 0.8231, 0.1374, 0.8231, 0.1358, 0.8836, 0.1359, 0.8836, 0.1374, 0.8638, 0.3764, 0.8638, 0.3494, 0.8835, 0.3494, 0.8835, 0.3764, 0.8638, 0.3085, 0.8638, 0.2773, 0.8835, 0.2773, 0.8835, 0.3085, 0.8638, 0.2379, 0.8638, 0.2088, 0.8835, 0.2088, 0.8835, 0.2379, 0.8835, 0.2003, 0.8231, 0.2002, 0.8231, 0.1987, 0.8638, 0.1987, 0.8835, 0.1988, 0.8638, 0.1681, 0.8638, 0.1374, 0.8836, 0.1374, 0.8835, 0.1681, 0.8639, 0.1001, 0.8639, 0.07254, 0.8836, 0.07257, 0.8836, 0.1002, 0.05086, 0.9857, 0.04678, 0.9857, 0.04678, 0.9434, 0.05086, 0.9434, 0.002021, 0.9778, 0.002021, 0.9396, 0.0061, 0.9396, 0.0061, 0.9778, 0.8638, 0.2088, 0.8231, 0.2088, 0.8231, 0.2073, 0.8835, 0.2073, 0.8835, 0.2088, 0.006418, 0.937, 0.002334, 0.937, 0.002334, 0.8658, 0.006418, 0.8658, 0.07121, 0.9899, 0.07121, 0.9187, 0.07529, 0.9187, 0.07529, 0.9899, 0.206, 0.9975, 0.1347, 0.9975, 0.1347, 0.9934, 0.206, 0.9934, 0.8782, 0.4605, 0.823, 0.4605, 0.823, 0.4103, 0.8782, 0.4103, 0.8836, 0.1359, 0.8231, 0.1358, 0.8231, 0.1292, 0.8836, 0.1293, 0.8638, 0.1277, 0.8639, 0.1001, 0.8836, 0.1002, 0.8836, 0.1278, 0.002936, 0.9941, 0.07755, 0.9941, 0.07755, 0.9948, 0.002936, 0.9948, 0.8638, 0.1987, 0.8638, 0.1681, 0.8835, 0.1681, 0.8835, 0.1988, 0.07529, 0.9187, 0.07529, 0.9899, 0.07121, 0.9899, 0.07121, 0.9187, 0.8638, 0.2671, 0.8638, 0.2379, 0.8835, 0.2379, 0.8835, 0.2671, 0.0426, 0.9861, 0.03852, 0.9861, 0.03852, 0.9404, 0.0426, 0.9404, 0.8638, 0.3397, 0.8638, 0.3085, 0.8835, 0.3085, 0.8835, 0.3397, 0.09792, 0.9425, 0.09792, 0.9887, 0.09385, 0.9887, 0.09385, 0.9425, 0.8638, 0.4034, 0.8638, 0.3764, 0.8835, 0.3764, 0.8835, 0.4034, 0.8835, 0.2686, 0.823, 0.2686, 0.823, 0.267, 0.8638, 0.2671, 0.8835, 0.2671, 0.8638, 0.3494, 0.823, 0.3494, 0.823, 0.3479, 0.8835, 0.3479, 0.8835, 0.3494, 0.8783, 0.06966, 0.8231, 0.06953, 0.8231, 0.06605, 0.8783, 0.06605, 0.8835, 0.2758, 0.823, 0.2758, 0.823, 0.2686, 0.8835, 0.2686, 0.8835, 0.2073, 0.8231, 0.2073, 0.8231, 0.2002, 0.8835, 0.2003, 0.8836, 0.1293, 0.8231, 0.1292, 0.8231, 0.1277, 0.8638, 0.1277, 0.8836, 0.1278, 0.8639, 0.07254, 0.8231, 0.0725, 0.823, 0.07096, 0.8783, 0.07105, 0.8836, 0.07106, 0.8836, 0.07257, 0.8835, 0.4049, 0.8782, 0.4049, 0.823, 0.4049, 0.823, 0.4034, 0.8638, 0.4034, 0.8835, 0.4034, 0.8638, 0.2773, 0.823, 0.2773, 0.823, 0.2758, 0.8835, 0.2758, 0.8835, 0.2773, 0.8638, 0.4034, 0.823, 0.4034, 0.823, 0.4016, 0.862, 0.4016, 0.8835, 0.3479, 0.823, 0.3479, 0.823, 0.3413, 0.8835, 0.3413, 0.862, 0.3781, 0.8231, 0.3782, 0.8231, 0.3764, 0.8638, 0.3764, 0.862, 0.4016, 0.862, 0.3781, 0.8638, 0.3764, 0.8638, 0.4034, 0.862, 0.3511, 0.823, 0.3512, 0.823, 0.3494, 0.8638, 0.3494, 0.8638, 0.3764, 0.8231, 0.3764, 0.8231, 0.3746, 0.862, 0.3746, 0.862, 0.3746, 0.862, 0.3511, 0.8638, 0.3494, 0.8638, 0.3764, 0.8638, 0.3397, 0.823, 0.3397, 0.823, 0.338, 0.862, 0.338, 0.862, 0.3103, 0.823, 0.3103, 0.823, 0.3085, 0.8638, 0.3085, 0.862, 0.338, 0.862, 0.3103, 0.8638, 0.3085, 0.8638, 0.3397, 0.862, 0.2791, 0.823, 0.2791, 0.823, 0.2773, 0.8638, 0.2773, 0.8638, 0.3085, 0.823, 0.3085, 0.823, 0.3068, 0.862, 0.3068, 0.862, 0.3068, 0.862, 0.2791, 0.8638, 0.2773, 0.8638, 0.3085, 0.8638, 0.2671, 0.823, 0.267, 0.823, 0.2653, 0.862, 0.2653, 0.862, 0.2397, 0.8231, 0.2397, 0.8231, 0.2379, 0.8638, 0.2379, 0.862, 0.2653, 0.862, 0.2397, 0.8638, 0.2379, 0.8638, 0.2671, 0.862, 0.2106, 0.8231, 0.2106, 0.8231, 0.2088, 0.8638, 0.2088, 0.8638, 0.2379, 0.8231, 0.2379, 0.8231, 0.2362, 0.862, 0.2362, 0.862, 0.2362, 0.862, 0.2106, 0.8638, 0.2088, 0.8638, 0.2379, 0.8638, 0.1987, 0.8231, 0.1987, 0.8231, 0.1969, 0.862, 0.197, 0.862, 0.1698, 0.8231, 0.1698, 0.8231, 0.168, 0.8638, 0.1681, 0.862, 0.197, 0.862, 0.1698, 0.8638, 0.1681, 0.8638, 0.1987, 0.862, 0.1391, 0.8231, 0.1391, 0.8231, 0.1374, 0.8638, 0.1374, 0.8638, 0.1681, 0.8231, 0.168, 0.8231, 0.1663, 0.862, 0.1663, 0.862, 0.1663, 0.862, 0.1391, 0.8638, 0.1374, 0.8638, 0.1681, 0.8638, 0.1277, 0.8231, 0.1277, 0.8231, 0.1259, 0.8621, 0.126, 0.8621, 0.1019, 0.8231, 0.1019, 0.8231, 0.1001, 0.8639, 0.1001, 0.8621, 0.126, 0.8621, 0.1019, 0.8639, 0.1001, 0.8638, 0.1277, 0.8621, 0.07431, 0.8231, 0.07428, 0.8231, 0.0725, 0.8639, 0.07254, 0.8621, 0.09837, 0.8639, 0.1001, 0.8231, 0.1001, 0.8231, 0.09833, 0.8621, 0.09837, 0.8621, 0.07431, 0.8639, 0.07254, 0.8639, 0.1001, 0.935, 0.9323, 0.935, 0.9364, 0.8968, 0.9364, 0.8968, 0.9323, 0.006418, 0.937, 0.002334, 0.937, 0.002334, 0.8658, 0.006418, 0.8658, 0.07529, 0.9187, 0.07529, 0.9899, 0.07121, 0.9899, 0.07121, 0.9187, 0.01483, 0.9315, 0.01483, 0.8569, 0.01554, 0.8569, 0.01554, 0.9315, 0.002936, 0.9941, 0.07755, 0.9941, 0.07755, 0.9948, 0.002936, 0.9948, 0.943, 0.9333, 0.9961, 0.9333, 0.9961, 0.934, 0.943, 0.934, 0.07529, 0.9187, 0.07529, 0.9899, 0.07121, 0.9899, 0.07121, 0.9187, 0.1307, 0.9966, 0.0861, 0.9966, 0.0861, 0.9941, 0.1307, 0.9941, 0.07529, 0.9899, 0.07121, 0.9899, 0.07121, 0.9187, 0.07529, 0.9187, 0.002936, 0.9941, 0.07755, 0.9941, 0.07755, 0.9948, 0.002936, 0.9948, 0.002936, 0.9948, 0.002936, 0.9941, 0.07755, 0.9941, 0.07755, 0.9948, 0.06518, 0.9442, 0.06518, 0.9835, 0.0611, 0.9835, 0.0611, 0.9442, 0.02967, 0.9245, 0.02967, 0.8595, 0.0334, 0.8595, 0.0334, 0.9245, 0.078, 0.04668, 0.1235, 0.04668, 0.1235, 0.04883, 0.07584, 0.04883, 0.002936, 0.9941, 0.07755, 0.9941, 0.07755, 0.9948, 0.002936, 0.9948, 0.002936, 0.9941, 0.07755, 0.9941, 0.07755, 0.9948, 0.002936, 0.9948, 0.943, 0.9285, 0.995, 0.9285, 0.995, 0.9292, 0.943, 0.9292, 0.002936, 0.9941, 0.07755, 0.9941, 0.07755, 0.9948, 0.002936, 0.9948, 0.02533, 0.9245, 0.02533, 0.8564, 0.02599, 0.8564, 0.02599, 0.9245, 0.0105, 0.07228, 0.008341, 0.07013, 0.05597, 0.07013, 0.05597, 0.07228, 0.864, 0.9455, 0.917, 0.9455, 0.917, 0.9462, 0.864, 0.9462, 0.01331, 0.9315, 0.01331, 0.8569, 0.01402, 0.8569, 0.01402, 0.9315, 0.07529, 0.9187, 0.07529, 0.9899, 0.07121, 0.9899, 0.07121, 0.9187, 0.3184, 0.6815, 0.3184, 0.9794, 0.1458, 0.9794, 0.1458, 0.6815, 0.3184, 0.6815, 0.3184, 0.9794, 0.1458, 0.9794, 0.1458, 0.6815, 0.3184, 0.6815, 0.3184, 0.9794, 0.1458, 0.9794, 0.1458, 0.6815, 0.3184, 0.6815, 0.3184, 0.9794, 0.1458, 0.9794, 0.1458, 0.6815, 0.3184, 0.6815, 0.3184, 0.9794, 0.1458, 0.9794, 0.1458, 0.6815, 0.3184, 0.6815, 0.3184, 0.9794, 0.1458, 0.9794, 0.1458, 0.6815, 0.3184, 0.6815, 0.3184, 0.9794, 0.1458, 0.9794, 0.1458, 0.6815, 0.3184, 0.6815, 0.3184, 0.9794, 0.1458, 0.9794, 0.1458, 0.6815, 0.3184, 0.6815, 0.3184, 0.9794, 0.1458, 0.9794, 0.1458, 0.6815, 0.3184, 0.6815, 0.3184, 0.9794, 0.1458, 0.9794, 0.1458, 0.6815, 0.1138, 0.9897, 0.1104, 0.9897, 0.1104, 0.9308, 0.1138, 0.9308, 0.002334, 0.8658, 0.006418, 0.8658, 0.006418, 0.937, 0.002334, 0.937, 0.03852, 0.9861, 0.03852, 0.9404, 0.0426, 0.9404, 0.0426, 0.9861, 0.1265, 0.0112, 0.081, 0.0112, 0.081, 0.009051, 0.1286, 0.009051, 0.07529, 0.9187, 0.07529, 0.9899, 0.07121, 0.9899, 0.07121, 0.9187, 0.07529, 0.9899, 0.07121, 0.9899, 0.07121, 0.9187, 0.07529, 0.9187, 0.03852, 0.9861, 0.03852, 0.9404, 0.0426, 0.9404, 0.0426, 0.9861, 0.06044, 0.09205, 0.0626, 0.0942, 0.01497, 0.0942, 0.01497, 0.09205, 0.006418, 0.937, 0.002334, 0.937, 0.002334, 0.8658, 0.006418, 0.8658, 0.07529, 0.9899, 0.07121, 0.9899, 0.07121, 0.9187, 0.07529, 0.9187, 0.03708, 0.9245, 0.03708, 0.8595, 0.04081, 0.8595, 0.04081, 0.9245, 0.05086, 0.9857, 0.04678, 0.9857, 0.04678, 0.9434, 0.05086, 0.9434, 0.07529, 0.9187, 0.07529, 0.9899, 0.07121, 0.9899, 0.07121, 0.9187, 0.07529, 0.9187, 0.07529, 0.9899, 0.07121, 0.9899, 0.07121, 0.9187, 0.2314, 0.06397, 0.2314, 0.1094, 0.2293, 0.1094, 0.2293, 0.06181, 0.2586, 0.06181, 0.2586, 0.1094, 0.2564, 0.1094, 0.2564, 0.06397, 0.2564, 0.06397, 0.2314, 0.06397, 0.2293, 0.06181, 0.2586, 0.06181, 0.0105, 0.09724, 0.05597, 0.09724, 0.05597, 0.09939, 0.008341, 0.09939, 0.0105, 0.07228, 0.0105, 0.09724, 0.008341, 0.09939, 0.008341, 0.07013, 0.07584, 0.01581, 0.1235, 0.01581, 0.1235, 0.01796, 0.078, 0.01796, 0.078, 0.01796, 0.078, 0.04668, 0.07584, 0.04883, 0.07584, 0.01581, 0.06311, 0.01034, 0.01765, 0.01034, 0.01765, 0.008186, 0.06528, 0.008186, 0.2459, 0.1171, 0.2459, 0.07165, 0.2481, 0.07165, 0.2481, 0.1193, 0.06311, 0.03906, 0.06311, 0.01034, 0.06528, 0.008186, 0.06528, 0.04121, 0.06528, 0.04121, 0.01765, 0.04121, 0.01765, 0.03906, 0.06311, 0.03906, 0.2169, 0.1193, 0.2169, 0.07165, 0.2191, 0.07165, 0.2191, 0.1171, 0.2191, 0.1171, 0.2459, 0.1171, 0.2481, 0.1193, 0.2169, 0.1193, 0.2226, 0.04747, 0.2681, 0.04747, 0.2681, 0.04962, 0.2204, 0.04962, 0.2736, 0.01234, 0.2282, 0.01234, 0.2282, 0.01019, 0.2758, 0.01019, 0.2226, 0.02065, 0.2226, 0.04747, 0.2204, 0.04962, 0.2204, 0.0185, 0.2204, 0.0185, 0.2681, 0.0185, 0.2681, 0.02065, 0.2226, 0.02065, 0.2758, 0.04387, 0.2282, 0.04387, 0.2282, 0.04172, 0.2736, 0.04172, 0.2736, 0.04172, 0.2736, 0.01234, 0.2758, 0.01019, 0.2758, 0.04387, 0.01301, 0.04697, 0.05848, 0.04697, 0.05848, 0.04912, 0.01085, 0.04912, 0.06044, 0.0678, 0.01497, 0.0678, 0.01497, 0.06565, 0.0626, 0.06565, 0.01301, 0.01758, 0.01301, 0.04697, 0.01085, 0.04912, 0.01085, 0.01543, 0.01085, 0.01543, 0.05848, 0.01543, 0.05848, 0.01758, 0.01301, 0.01758, 0.06044, 0.09205, 0.06044, 0.0678, 0.0626, 0.06565, 0.0626, 0.0942, 0.002936, 0.9941, 0.07755, 0.9941, 0.07755, 0.9948, 0.002936, 0.9948, 0.1265, 0.03545, 0.1265, 0.0112, 0.1286, 0.009051, 0.1286, 0.0376, 0.1286, 0.0376, 0.081, 0.0376, 0.081, 0.03545, 0.1265, 0.03545, 0.021, 0.9245, 0.021, 0.877, 0.02165, 0.877, 0.02165, 0.9245, 0.002936, 0.9941, 0.07755, 0.9941, 0.07755, 0.9948, 0.002936, 0.9948, 0.002936, 0.9941, 0.07755, 0.9941, 0.07755, 0.9948, 0.002936, 0.9948, 0.03465, 0.9396, 0.03465, 0.9846, 0.03393, 0.9846, 0.03393, 0.9396, 0.002936, 0.9941, 0.07755, 0.9941, 0.07755, 0.9948, 0.002936, 0.9948, 0.002936, 0.9941, 0.07755, 0.9941, 0.07755, 0.9948, 0.002936, 0.9948, 0.01014, 0.9886, 0.01014, 0.9396, 0.01086, 0.9396, 0.01086, 0.9886, 0.002936, 0.9941, 0.07755, 0.9941, 0.07755, 0.9948, 0.002936, 0.9948, 0.02037, 0.9396, 0.02037, 0.9857, 0.01966, 0.9857, 0.01966, 0.9396, 0.9205, 0.9455, 0.9952, 0.9455, 0.9952, 0.9462, 0.9205, 0.9462, 0.02989, 0.9396, 0.02989, 0.9846, 0.02918, 0.9846, 0.02918, 0.9396, 0.002936, 0.9941, 0.07755, 0.9941, 0.07755, 0.9948, 0.002936, 0.9948, 0.01562, 0.9396, 0.01562, 0.9886, 0.0149, 0.9886, 0.0149, 0.9396, 0.8835, 0.3413, 0.823, 0.3413, 0.823, 0.3397, 0.8638, 0.3397, 0.8835, 0.3397, 0.02513, 0.9396, 0.02513, 0.9857, 0.02442, 0.9857, 0.02442, 0.9396, 0.9205, 0.9455, 0.9952, 0.9455, 0.9952, 0.9462, 0.9205, 0.9462, 0.002936, 0.9948, 0.07755, 0.9948, 0.07755, 0.9941, 0.002936, 0.9941, 0.05706, 0.9835, 0.05298, 0.9835, 0.05298, 0.9442, 0.05706, 0.9442, 0.7851, 0.4342, 0.6921, 0.4342, 0.6921, 0.3393, 0.7851, 0.3393, 0.01765, 0.008186, 0.01765, 0.01034, 0.01708, 0.01034, 0.01708, 0.008186, 0.823, 0.2686, 0.823, 0.2758, 0.8226, 0.2758, 0.8226, 0.2686, 0.07755, 0.9948, 0.07755, 0.9941, 0.07843, 0.9941, 0.07843, 0.9948, 0.5552, 0.951, 0.9833, 0.951, 0.9833, 0.9915, 0.5552, 0.9915, 0.01765, 0.03906, 0.01765, 0.04121, 0.01708, 0.04121, 0.01708, 0.03906, 0.823, 0.3413, 0.823, 0.3479, 0.8226, 0.3479, 0.8226, 0.3413, 0.03435, 0.9309, 0.03506, 0.9309, 0.03506, 0.9317, 0.03435, 0.9317, 0.07755, 0.9948, 0.07755, 0.9941, 0.07843, 0.9941, 0.07843, 0.9948, 0.2481, 0.07165, 0.2459, 0.07165, 0.2459, 0.07109, 0.2481, 0.07109, 0.823, 0.4068, 0.823, 0.4103, 0.8225, 0.4103, 0.8225, 0.4068, 0.8231, 0.2379, 0.8231, 0.2397, 0.8226, 0.2397, 0.8226, 0.2379, 0.9952, 0.9462, 0.9952, 0.9455, 0.996, 0.9455, 0.996, 0.9462, 0.07755, 0.9948, 0.07755, 0.9941, 0.07843, 0.9941, 0.07843, 0.9948, 0.2191, 0.07165, 0.2169, 0.07165, 0.2169, 0.07109, 0.2191, 0.07109, 0.8231, 0.06953, 0.823, 0.07096, 0.8226, 0.07096, 0.8226, 0.06953, 0.823, 0.2653, 0.823, 0.267, 0.8226, 0.267, 0.8226, 0.2653, 0.07755, 0.9948, 0.07755, 0.9941, 0.07843, 0.9941, 0.07843, 0.9948, 0.07755, 0.9948, 0.07755, 0.9941, 0.07843, 0.9941, 0.07843, 0.9948, 0.2681, 0.04962, 0.2681, 0.04747, 0.2686, 0.04747, 0.2686, 0.04962, 0.823, 0.3068, 0.823, 0.3085, 0.8226, 0.3085, 0.8226, 0.3068, 0.02868, 0.9305, 0.02939, 0.9305, 0.02939, 0.9313, 0.02868, 0.9313, 0.7851, 0.3393, 0.7851, 0.4342, 0.6921, 0.4342, 0.6921, 0.3393, 0.2681, 0.02065, 0.2681, 0.0185, 0.2686, 0.0185, 0.2686, 0.02065, 0.823, 0.3397, 0.823, 0.3413, 0.8226, 0.3413, 0.8226, 0.3397, 0.823, 0.2773, 0.823, 0.2791, 0.8226, 0.2791, 0.8226, 0.2773, 0.07755, 0.9948, 0.07755, 0.9941, 0.07843, 0.9941, 0.07843, 0.9948, 0.2282, 0.01019, 0.2282, 0.01234, 0.2276, 0.01234, 0.2276, 0.01019, 0.823, 0.4103, 0.823, 0.4605, 0.8225, 0.4605, 0.8225, 0.4103, 0.823, 0.3085, 0.823, 0.3103, 0.8226, 0.3103, 0.8226, 0.3085, 0.9952, 0.9462, 0.9952, 0.9455, 0.996, 0.9455, 0.996, 0.9462, 0.2282, 0.04172, 0.2282, 0.04387, 0.2276, 0.04387, 0.2276, 0.04172, 0.8231, 0.01648, 0.8231, 0.06605, 0.8226, 0.06605, 0.8226, 0.01648, 0.823, 0.338, 0.823, 0.3397, 0.8226, 0.3397, 0.8226, 0.338, 0.07755, 0.9948, 0.07755, 0.9941, 0.07843, 0.9941, 0.07843, 0.9948, 0.05848, 0.04912, 0.05848, 0.04697, 0.05904, 0.04697, 0.05904, 0.04912, 0.9833, 0.951, 0.9833, 0.9915, 0.5552, 0.9915, 0.5552, 0.951, 0.05848, 0.01758, 0.05848, 0.01543, 0.05904, 0.01543, 0.05904, 0.01758, 0.8231, 0.3746, 0.8231, 0.3764, 0.8226, 0.3764, 0.8226, 0.3746, 0.6921, 0.4342, 0.6921, 0.3393, 0.7851, 0.3393, 0.7851, 0.4342, 0.01497, 0.06565, 0.01497, 0.0678, 0.01441, 0.0678, 0.01441, 0.06565, 0.823, 0.3494, 0.823, 0.3512, 0.8226, 0.3512, 0.8226, 0.3494, 0.5552, 0.951, 0.9833, 0.951, 0.9833, 0.9915, 0.5552, 0.9915, 0.01497, 0.09205, 0.01497, 0.0942, 0.01441, 0.0942, 0.01441, 0.09205, 0.8231, 0.3764, 0.8231, 0.3782, 0.8226, 0.3782, 0.8226, 0.3764, 0.07755, 0.9948, 0.07755, 0.9941, 0.07843, 0.9941, 0.07843, 0.9948, 0.081, 0.009051, 0.081, 0.0112, 0.08044, 0.0112, 0.08044, 0.009051, 0.823, 0.4016, 0.823, 0.4034, 0.8225, 0.4034, 0.8225, 0.4016, 0.02392, 0.9305, 0.02463, 0.9305, 0.02463, 0.9313, 0.02392, 0.9313, 0.081, 0.03545, 0.081, 0.0376, 0.08044, 0.0376, 0.08044, 0.03545, 0.823, 0.3479, 0.823, 0.3494, 0.8226, 0.3494, 0.8226, 0.3479, 0.6921, 0.4342, 0.6921, 0.3393, 0.7851, 0.3393, 0.7851, 0.4342, 0.07755, 0.9948, 0.07755, 0.9941, 0.07843, 0.9941, 0.07843, 0.9948, 0.8231, 0.1277, 0.8231, 0.1292, 0.8227, 0.1292, 0.8227, 0.1277, 0.9833, 0.951, 0.9833, 0.9915, 0.5552, 0.9915, 0.5552, 0.951, 0.07755, 0.9948, 0.07755, 0.9941, 0.07843, 0.9941, 0.07843, 0.9948, 0.8231, 0.1358, 0.8231, 0.1374, 0.8227, 0.1374, 0.8227, 0.1358, 0.6921, 0.4342, 0.6921, 0.3393, 0.7851, 0.3393, 0.7851, 0.4342, 0.8231, 0.2088, 0.8231, 0.2106, 0.8226, 0.2106, 0.8226, 0.2088, 0.5552, 0.951, 0.9833, 0.951, 0.9833, 0.9915, 0.5552, 0.9915, 0.6921, 0.4342, 0.6921, 0.3393, 0.7851, 0.3393, 0.7851, 0.4342, 0.823, 0.4034, 0.823, 0.4049, 0.8225, 0.4049, 0.8225, 0.4034, 0.5552, 0.951, 0.9833, 0.951, 0.9833, 0.9915, 0.5552, 0.9915, 0.8231, 0.2362, 0.8231, 0.2379, 0.8226, 0.2379, 0.8226, 0.2362, 0.6921, 0.4342, 0.6921, 0.3393, 0.7851, 0.3393, 0.7851, 0.4342, 0.8231, 0.1969, 0.8231, 0.1987, 0.8226, 0.1987, 0.8226, 0.1969, 0.8231, 0.1987, 0.8231, 0.2002, 0.8226, 0.2002, 0.8226, 0.1987, 0.5552, 0.951, 0.9833, 0.951, 0.9833, 0.9915, 0.5552, 0.9915, 0.8231, 0.168, 0.8231, 0.1698, 0.8226, 0.1698, 0.8226, 0.168, 0.07755, 0.9948, 0.07755, 0.9941, 0.07843, 0.9941, 0.07843, 0.9948, 0.6921, 0.3393, 0.7851, 0.3393, 0.7851, 0.4342, 0.6921, 0.4342, 0.8231, 0.2073, 0.8231, 0.2088, 0.8226, 0.2088, 0.8226, 0.2073, 0.8231, 0.1374, 0.8231, 0.1391, 0.8226, 0.1391, 0.8227, 0.1374, 0.9833, 0.951, 0.9833, 0.9915, 0.5552, 0.9915, 0.5552, 0.951, 0.2293, 0.1094, 0.2314, 0.1094, 0.2314, 0.11, 0.2293, 0.11, 0.823, 0.07096, 0.8231, 0.0725, 0.8226, 0.0725, 0.8226, 0.07096, 0.8231, 0.1663, 0.8231, 0.168, 0.8226, 0.168, 0.8226, 0.1663, 0.07755, 0.9948, 0.07755, 0.9941, 0.07843, 0.9941, 0.07843, 0.9948, 0.2564, 0.1094, 0.2586, 0.1094, 0.2586, 0.11, 0.2564, 0.11, 0.823, 0.267, 0.823, 0.2686, 0.8226, 0.2686, 0.8226, 0.267, 0.8231, 0.1259, 0.8231, 0.1277, 0.8227, 0.1277, 0.8227, 0.1259, 0.07755, 0.9941, 0.07755, 0.9948, 0.07843, 0.9948, 0.07843, 0.9941, 0.05597, 0.09939, 0.05597, 0.09724, 0.05653, 0.09724, 0.05653, 0.09939, 0.823, 0.2758, 0.823, 0.2773, 0.8226, 0.2773, 0.8226, 0.2758, 0.8231, 0.1001, 0.8231, 0.1019, 0.8227, 0.1019, 0.8227, 0.1001, 0.7851, 0.3393, 0.7851, 0.4342, 0.6921, 0.4342, 0.6921, 0.3393, 0.05597, 0.07228, 0.05597, 0.07013, 0.05653, 0.07013, 0.05653, 0.07228, 0.8231, 0.0725, 0.8231, 0.07428, 0.8226, 0.07428, 0.8226, 0.0725, 0.9833, 0.951, 0.9833, 0.9915, 0.5552, 0.9915, 0.5552, 0.951, 0.1235, 0.04883, 0.1235, 0.04668, 0.124, 0.04668, 0.124, 0.04883, 0.8231, 0.1292, 0.8231, 0.1358, 0.8227, 0.1358, 0.8227, 0.1292, 0.8231, 0.09833, 0.8231, 0.1001, 0.8227, 0.1001, 0.8227, 0.09833, 0.07755, 0.9948, 0.07755, 0.9941, 0.07843, 0.9941, 0.07843, 0.9948, 0.1235, 0.01796, 0.1235, 0.01581, 0.124, 0.01581, 0.124, 0.01796, 0.8231, 0.2002, 0.8231, 0.2073, 0.8226, 0.2073, 0.8226, 0.2002, 0.07755, 0.9948, 0.07755, 0.9941, 0.07843, 0.9941, 0.07843, 0.9948, 0.9833, 0.951, 0.9833, 0.9915, 0.5552, 0.9915, 0.5552, 0.951, 0.7851, 0.3393, 0.7851, 0.4342, 0.6921, 0.4342, 0.6921, 0.3393, 0.8783, 0.01648, 0.8783, 0.06605, 0.8231, 0.06605, 0.8231, 0.01648, 0.2063, 0.1772, 0.404, 0.002032, 0.404, 0.6665, 0.2063, 0.4913, 0.5509, 0.1601, 0.5494, 0.4251, 0.4214, 0.2774, 0.1315, 0.9356, 0.002021, 0.8182, 0.13, 0.6706, 0.01168, 0.7768, 0.008698, 0.5097, 0.1382, 0.6558, 0.4214, 0.2691, 0.5499, 0.1502, 0.4229, 0.002032, 0.002021, 0.1775, 0.2022, 0.002032, 0.2022, 0.6665, 0.002021, 0.491, 0.8884, 0.9343, 0.6924, 0.9343, 0.6924, 0.9321, 0.8884, 0.9321, 0.8563, 0.9461, 0.6604, 0.9461, 0.6604, 0.9439, 0.8563, 0.9439, 0.8887, 0.9285, 0.7064, 0.9285, 0.7064, 0.9279, 0.8887, 0.9279, 0.9049, 0.01344, 0.9962, 0.01344, 0.9962, 0.9144, 0.9049, 0.9144, 0.5719, 0.3861, 0.6105, 0.3861, 0.6105, 0.3898, 0.5719, 0.3898, 0.774, 0.295, 0.7354, 0.295, 0.7354, 0.2925, 0.774, 0.2925, 0.774, 0.2925, 0.7354, 0.2925, 0.7354, 0.2889, 0.774, 0.2889, 0.5719, 0.3836, 0.6105, 0.3836, 0.6105, 0.3861, 0.5719, 0.3861, 0.6142, 0.3836, 0.6105, 0.3836, 0.6105, 0.3436, 0.6142, 0.3436, 0.6105, 0.3898, 0.6105, 0.3861, 0.6142, 0.3861, 0.6142, 0.3898, 0.6105, 0.3861, 0.6105, 0.3836, 0.6142, 0.3836, 0.6142, 0.3861, 0.6105, 0.3898, 0.6142, 0.3898, 0.6142, 0.4129, 0.6105, 0.4129, 0.6567, 0.1665, 0.653, 0.1665, 0.653, 0.1435, 0.6567, 0.1435, 0.7354, 0.2925, 0.7354, 0.295, 0.7123, 0.295, 0.7123, 0.2925, 0.8835, 0.4605, 0.8782, 0.4605, 0.8782, 0.4103, 0.8835, 0.4103, 0.6142, 0.3436, 0.6105, 0.3436, 0.6105, 0.3411, 0.6142, 0.3411, 0.774, 0.2565, 0.7777, 0.2565, 0.7777, 0.295, 0.774, 0.295, 0.7354, 0.2889, 0.7354, 0.2925, 0.6954, 0.2925, 0.6954, 0.2889, 0.7673, 0.1733, 0.771, 0.1733, 0.771, 0.2134, 0.7673, 0.2134, 0.7339, 0.2953, 0.7339, 0.2978, 0.6954, 0.2978, 0.6954, 0.2953, 0.6105, 0.3411, 0.6105, 0.3436, 0.572, 0.3436, 0.572, 0.3411, 0.7673, 0.2134, 0.771, 0.2134, 0.771, 0.2159, 0.7673, 0.2159, 0.6954, 0.2889, 0.6954, 0.2925, 0.6568, 0.2925, 0.6568, 0.2889, 0.7946, 0.2033, 0.7983, 0.2033, 0.7983, 0.2483, 0.7946, 0.2483, 0.6142, 0.3411, 0.6105, 0.3411, 0.6106, 0.2961, 0.6143, 0.2961, 0.7946, 0.2483, 0.7983, 0.2483, 0.7983, 0.2508, 0.7946, 0.2508, 0.6143, 0.2961, 0.6106, 0.2961, 0.6106, 0.2936, 0.6143, 0.2936, 0.7777, 0.2565, 0.774, 0.2565, 0.774, 0.2115, 0.7777, 0.2115, 0.7777, 0.2115, 0.774, 0.2115, 0.774, 0.1729, 0.7777, 0.1729, 0.7339, 0.2995, 0.7339, 0.302, 0.6954, 0.302, 0.6954, 0.2995, 0.7852, 0.2565, 0.7852, 0.295, 0.7815, 0.295, 0.7815, 0.2565, 0.6106, 0.2936, 0.6106, 0.2961, 0.572, 0.2961, 0.572, 0.2936, 0.7815, 0.2565, 0.7815, 0.213, 0.7852, 0.213, 0.7852, 0.2565, 0.7886, 0.2058, 0.7923, 0.2058, 0.7923, 0.2493, 0.7886, 0.2493, 0.6143, 0.2936, 0.6106, 0.2936, 0.6106, 0.2502, 0.6143, 0.2502, 0.7815, 0.2565, 0.7815, 0.295, 0.7778, 0.295, 0.7778, 0.2565, 0.7886, 0.2493, 0.7923, 0.2493, 0.7923, 0.2518, 0.7886, 0.2518, 0.6143, 0.2502, 0.6106, 0.2502, 0.6106, 0.2477, 0.6143, 0.2477, 0.7339, 0.3031, 0.7339, 0.3056, 0.6954, 0.3056, 0.6954, 0.3031, 0.7815, 0.213, 0.7815, 0.1745, 0.7852, 0.1745, 0.7852, 0.213, 0.6106, 0.2477, 0.6106, 0.2502, 0.572, 0.2502, 0.572, 0.2477, 0.7778, 0.2565, 0.7778, 0.2122, 0.7815, 0.2122, 0.7815, 0.2565, 0.7934, 0.2522, 0.7971, 0.2522, 0.7971, 0.2965, 0.7934, 0.2965, 0.6143, 0.2477, 0.6106, 0.2477, 0.6106, 0.2034, 0.6143, 0.2034, 0.663, 0.3743, 0.663, 0.4129, 0.6593, 0.4129, 0.6593, 0.3743, 0.7886, 0.2973, 0.7923, 0.2973, 0.7923, 0.2998, 0.7886, 0.2998, 0.6143, 0.2034, 0.6106, 0.2034, 0.6106, 0.2009, 0.6143, 0.2009, 0.7339, 0.3061, 0.7339, 0.3086, 0.6954, 0.3086, 0.6954, 0.3061, 0.7778, 0.2122, 0.7778, 0.1736, 0.7815, 0.1736, 0.7815, 0.2122, 0.6106, 0.2009, 0.6106, 0.2034, 0.5721, 0.2034, 0.5721, 0.2009, 0.6593, 0.3743, 0.6593, 0.3337, 0.663, 0.3337, 0.663, 0.3743, 0.7886, 0.2552, 0.7923, 0.2552, 0.7923, 0.2958, 0.7886, 0.2958, 0.6143, 0.2009, 0.6106, 0.2009, 0.6107, 0.1603, 0.6144, 0.1603, 0.6107, 0.1578, 0.5721, 0.1578, 0.5721, 0.1541, 0.6107, 0.1541, 0.6144, 0.1578, 0.6107, 0.1578, 0.6107, 0.1541, 0.6144, 0.1541, 0.6144, 0.1603, 0.6107, 0.1603, 0.6107, 0.1578, 0.6144, 0.1578, 0.6593, 0.3337, 0.6568, 0.3337, 0.6568, 0.2951, 0.6593, 0.2951, 0.6593, 0.3337, 0.6593, 0.2951, 0.663, 0.2951, 0.663, 0.3337, 0.6107, 0.1578, 0.6107, 0.1603, 0.5721, 0.1603, 0.5721, 0.1578, 0.8836, 0.01648, 0.8836, 0.06605, 0.8783, 0.06605, 0.8783, 0.01648, 0.8836, 0.07106, 0.8783, 0.07105, 0.8783, 0.06966, 0.8836, 0.06967, 0.8231, 0.06605, 0.8231, 0.06953, 0.8226, 0.06953, 0.8226, 0.06605, 0.8783, 0.07105, 0.823, 0.07096, 0.8231, 0.06953, 0.8783, 0.06966, 0.6568, 0.3337, 0.6593, 0.3337, 0.6593, 0.3567, 0.6568, 0.3567, 0.6144, 0.1541, 0.6107, 0.1541, 0.6107, 0.1311, 0.6147, 0.1314, 0.653, 0.3898, 0.6567, 0.3898, 0.6567, 0.4129, 0.653, 0.4129, 0.8782, 0.4049, 0.8835, 0.4049, 0.8835, 0.4066, 0.8782, 0.4066, 0.823, 0.4049, 0.823, 0.4068, 0.8225, 0.4068, 0.8225, 0.4049, 0.8782, 0.4103, 0.823, 0.4103, 0.823, 0.4068, 0.8782, 0.4066, 0.8782, 0.4066, 0.823, 0.4068, 0.823, 0.4049, 0.8782, 0.4049, 0.8638, 0.3764, 0.8638, 0.3494, 0.8835, 0.3494, 0.8835, 0.3764, 0.002021, 0.9778, 0.002021, 0.9396, 0.0061, 0.9396, 0.0061, 0.9778, 0.8782, 0.06605, 0.823, 0.06605, 0.823, 0.01581, 0.8782, 0.01581, 0.8638, 0.4034, 0.8638, 0.3764, 0.8835, 0.3764, 0.8835, 0.4034, 0.8638, 0.3494, 0.823, 0.3494, 0.823, 0.3479, 0.8835, 0.3479, 0.8835, 0.3494, 0.8835, 0.4049, 0.8782, 0.4049, 0.823, 0.4049, 0.823, 0.4034, 0.8638, 0.4034, 0.8835, 0.4034, 0.8638, 0.4034, 0.823, 0.4034, 0.823, 0.4016, 0.862, 0.4016, 0.8835, 0.3479, 0.823, 0.3479, 0.823, 0.3413, 0.8835, 0.3413, 0.862, 0.3781, 0.8231, 0.3782, 0.8231, 0.3764, 0.8638, 0.3764, 0.862, 0.4016, 0.862, 0.3781, 0.8638, 0.3764, 0.8638, 0.4034, 0.862, 0.3511, 0.823, 0.3512, 0.823, 0.3494, 0.8638, 0.3494, 0.8638, 0.3764, 0.8231, 0.3764, 0.8231, 0.3746, 0.862, 0.3746, 0.862, 0.3746, 0.862, 0.3511, 0.8638, 0.3494, 0.8638, 0.3764, 0.935, 0.9323, 0.935, 0.9364, 0.8968, 0.9364, 0.8968, 0.9323, 0.01483, 0.9315, 0.01483, 0.8569, 0.01554, 0.8569, 0.01554, 0.9315, 0.002936, 0.9948, 0.002936, 0.9941, 0.07755, 0.9941, 0.07755, 0.9948, 0.002936, 0.9941, 0.07755, 0.9941, 0.07755, 0.9948, 0.002936, 0.9948, 0.02533, 0.9245, 0.02533, 0.8564, 0.02599, 0.8564, 0.02599, 0.9245, 0.07529, 0.9187, 0.07529, 0.9899, 0.07121, 0.9899, 0.07121, 0.9187, 0.3184, 0.6815, 0.3184, 0.9794, 0.1458, 0.9794, 0.1458, 0.6815, 0.3184, 0.6815, 0.3184, 0.9794, 0.1458, 0.9794, 0.1458, 0.6815, 0.002334, 0.8658, 0.006418, 0.8658, 0.006418, 0.937, 0.002334, 0.937, 0.1265, 0.0112, 0.081, 0.0112, 0.081, 0.009051, 0.1286, 0.009051, 0.07529, 0.9899, 0.07121, 0.9899, 0.07121, 0.9187, 0.07529, 0.9187, 0.06044, 0.09205, 0.0626, 0.0942, 0.01497, 0.0942, 0.01497, 0.09205, 0.006418, 0.937, 0.002334, 0.937, 0.002334, 0.8658, 0.006418, 0.8658, 0.06044, 0.0678, 0.01497, 0.0678, 0.01497, 0.06565, 0.0626, 0.06565, 0.06044, 0.09205, 0.06044, 0.0678, 0.0626, 0.06565, 0.0626, 0.0942, 0.1265, 0.03545, 0.1265, 0.0112, 0.1286, 0.009051, 0.1286, 0.0376, 0.1286, 0.0376, 0.081, 0.0376, 0.081, 0.03545, 0.1265, 0.03545, 0.03465, 0.9396, 0.03465, 0.9846, 0.03393, 0.9846, 0.03393, 0.9396, 0.02989, 0.9396, 0.02989, 0.9846, 0.02918, 0.9846, 0.02918, 0.9396, 0.823, 0.3413, 0.823, 0.3479, 0.8226, 0.3479, 0.8226, 0.3413, 0.03435, 0.9309, 0.03506, 0.9309, 0.03506, 0.9317, 0.03435, 0.9317, 0.823, 0.4068, 0.823, 0.4103, 0.8225, 0.4103, 0.8225, 0.4068, 0.07755, 0.9948, 0.07755, 0.9941, 0.07843, 0.9941, 0.07843, 0.9948, 0.823, 0.01581, 0.823, 0.06605, 0.8225, 0.06605, 0.8225, 0.01581, 0.8231, 0.3746, 0.8231, 0.3764, 0.8226, 0.3764, 0.8226, 0.3746, 0.01497, 0.06565, 0.01497, 0.0678, 0.01441, 0.0678, 0.01441, 0.06565, 0.823, 0.3494, 0.823, 0.3512, 0.8226, 0.3512, 0.8226, 0.3494, 0.01497, 0.09205, 0.01497, 0.0942, 0.01441, 0.0942, 0.01441, 0.09205, 0.8231, 0.3764, 0.8231, 0.3782, 0.8226, 0.3782, 0.8226, 0.3764, 0.07755, 0.9948, 0.07755, 0.9941, 0.07843, 0.9941, 0.07843, 0.9948, 0.081, 0.009051, 0.081, 0.0112, 0.08044, 0.0112, 0.08044, 0.009051, 0.823, 0.4016, 0.823, 0.4034, 0.8225, 0.4034, 0.8225, 0.4016, 0.02392, 0.9305, 0.02463, 0.9305, 0.02463, 0.9313, 0.02392, 0.9313, 0.081, 0.03545, 0.081, 0.0376, 0.08044, 0.0376, 0.08044, 0.03545, 0.823, 0.3479, 0.823, 0.3494, 0.8226, 0.3494, 0.8226, 0.3479, 0.823, 0.4034, 0.823, 0.4049, 0.8225, 0.4049, 0.8225, 0.4034, 0.6921, 0.3393, 0.7851, 0.3393, 0.7851, 0.4342, 0.6921, 0.4342, 0.9833, 0.951, 0.9833, 0.9915, 0.5552, 0.9915, 0.5552, 0.951, 0.7851, 0.3393, 0.7851, 0.4342, 0.6921, 0.4342, 0.6921, 0.3393, 0.9833, 0.951, 0.9833, 0.9915, 0.5552, 0.9915, 0.5552, 0.951, 0.2063, 0.1772, 0.404, 0.002032, 0.404, 0.6665, 0.2063, 0.4913, 0.5509, 0.1601, 0.5494, 0.4251, 0.4214, 0.2774, 0.1315, 0.9356, 0.002021, 0.8182, 0.13, 0.6706, 0.01168, 0.7768, 0.008698, 0.5097, 0.1382, 0.6558, 0.4214, 0.2691, 0.5499, 0.1502, 0.4229, 0.002032, 0.002021, 0.1775, 0.2022, 0.002032, 0.2022, 0.6665, 0.002021, 0.491, 0.8884, 0.9343, 0.6924, 0.9343, 0.6924, 0.9321, 0.8884, 0.9321, 0.8563, 0.9461, 0.6604, 0.9461, 0.6604, 0.9439, 0.8563, 0.9439, 0.8887, 0.9285, 0.7064, 0.9285, 0.7064, 0.9279, 0.8887, 0.9279, 0.5719, 0.3861, 0.6105, 0.3861, 0.6105, 0.3898, 0.5719, 0.3898, 0.774, 0.295, 0.7354, 0.295, 0.7354, 0.2925, 0.774, 0.2925, 0.774, 0.2925, 0.7354, 0.2925, 0.7354, 0.2889, 0.774, 0.2889, 0.5719, 0.3836, 0.6105, 0.3836, 0.6105, 0.3861, 0.5719, 0.3861, 0.6142, 0.3836, 0.6105, 0.3836, 0.6105, 0.3436, 0.6142, 0.3436, 0.6105, 0.3898, 0.6105, 0.3861, 0.6142, 0.3861, 0.6142, 0.3898, 0.6105, 0.3861, 0.6105, 0.3836, 0.6142, 0.3836, 0.6142, 0.3861, 0.6105, 0.3898, 0.6142, 0.3898, 0.6142, 0.4129, 0.6105, 0.4129, 0.6567, 0.1665, 0.653, 0.1665, 0.653, 0.1435, 0.6567, 0.1435, 0.7354, 0.2925, 0.7354, 0.295, 0.7123, 0.295, 0.7123, 0.2925, 0.8835, 0.06605, 0.8782, 0.06605, 0.8782, 0.01581, 0.8835, 0.01581, 0.6142, 0.3436, 0.6105, 0.3436, 0.6105, 0.3411, 0.6142, 0.3411, 0.774, 0.2565, 0.7777, 0.2565, 0.7777, 0.295, 0.774, 0.295, 0.7354, 0.2889, 0.7354, 0.2925, 0.6954, 0.2925, 0.6954, 0.2889, 0.7673, 0.1733, 0.771, 0.1733, 0.771, 0.2134, 0.7673, 0.2134, 0.7339, 0.2953, 0.7339, 0.2978, 0.6954, 0.2978, 0.6954, 0.2953, 0.6105, 0.3411, 0.6105, 0.3436, 0.572, 0.3436, 0.572, 0.3411, 0.7673, 0.2134, 0.771, 0.2134, 0.771, 0.2159, 0.7673, 0.2159, 0.6954, 0.2889, 0.6954, 0.2925, 0.6568, 0.2925, 0.6568, 0.2889, 0.8782, 0.4049, 0.8835, 0.4049, 0.8835, 0.4066, 0.8782, 0.4066, 0.823, 0.4049, 0.823, 0.4068, 0.8225, 0.4068, 0.8225, 0.4049, 0.8782, 0.4103, 0.823, 0.4103, 0.823, 0.4068, 0.8782, 0.4066])
me_plane_002.materials.append(mat_bakeart)
me_plane_002.use_remesh_preserve_volume = False
me_plane_002.use_remesh_preserve_attributes = False
me_plane_002.use_mirror_vertex_groups = False
me_plane_002.update()

# ---- objects
ob_art_tex = bpy.data.objects.new('art_tex', me_plane_003)
ob_piso = bpy.data.objects.new('Piso', me_cylinder_018)
ob_tronco = bpy.data.objects.new('Tronco', me_cylinder_016)
ob_bake = bpy.data.objects.new('Bake', me_plane_002)

# ---- transforms, parenting, visibility, modifiers, constraints
ob_art_tex.location = (25.73, -4.157, 0.01242)
ob_art_tex.hide_viewport = True
ob_art_tex.hide_render = True
ob_art_tex.lineart.crease_threshold = 0.0
ob_piso.location = (20.26, -3.77, 0.0)
ob_piso.rotation_euler = (0.0, -0.0, -1.571)
ob_piso.lineart.crease_threshold = 0.0
ob_tronco.location = (20.28, -3.77, 0.0)
ob_tronco.rotation_euler = (0.0, -0.0, -1.571)
ob_tronco.lineart.crease_threshold = 0.0
ob_bake.location = (9.195, -4.07, 0.01257)
ob_bake.hide_render = True
ob_bake.lineart.crease_threshold = 0.0

# ---- collection membership
col_collection_1.objects.link(ob_art_tex)
col_collection_1.objects.link(ob_piso)
col_collection_1.objects.link(ob_tronco)
col_collection_1.objects.link(ob_bake)

# ---- scene / render settings (as saved in the file)
scene.frame_start = 1; scene.frame_end = 250; scene.frame_set(1)
scene.render.engine = 'CYCLES'
scene.render.resolution_x = 1280
scene.render.resolution_y = 720
scene.render.dither_intensity = 0.0
scene.render.use_border = True
scene.cycles.use_denoising = False
scene.cycles.samples = 64
scene.cycles.sampling_pattern = 'TABULATED_SOBOL'
scene.cycles.use_adaptive_sampling = False
scene.cycles.use_light_tree = False
scene.cycles.blur_glossy = 0.0
scene.cycles.sample_clamp_indirect = 0.0
scene.cycles.bake_type = 'ENVIRONMENT'
scene.view_settings.view_transform = 'Standard'
bpy.context.view_layer.update()

# ---- added for rendering (the .blend has no active camera): camera
cam_auto = bpy.data.cameras.new('AutoCamera')
cam_auto.lens = 50.0
cam_auto.sensor_width = 36.0
cam_auto.clip_end = 1000.0
ob_auto_camera = bpy.data.objects.new('AutoCamera', cam_auto)
scene.collection.objects.link(ob_auto_camera)
ob_auto_camera.location = (44.2121, -36.1765, 24.9568)
ob_auto_camera.rotation_euler = (1.09748, -7.21219e-08, 0.694738)
scene.camera = ob_auto_camera
bpy.context.view_layer.update()
